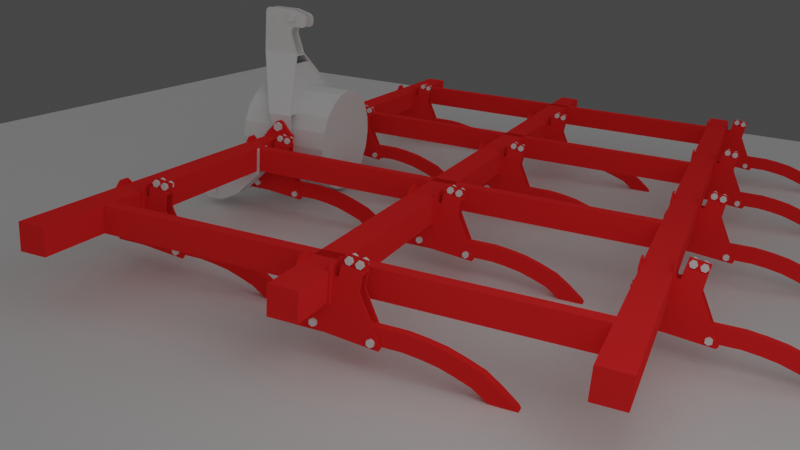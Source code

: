 # Source: harrow.blend  (saved by Blender 2.80.43; exported with 4.5.12 LTS)
import bpy
from mathutils import Matrix  # noqa: F401  (used for matrix-valued properties, if any)

bpy.ops.wm.read_factory_settings(use_empty=True)
scene = bpy.context.scene
scene.name = 'Harrow'

# ---- collections
col_render_assets = bpy.data.collections.new('Render Assets'); scene.collection.children.link(col_render_assets)
col_assets = bpy.data.collections.new('Assets'); scene.collection.children.link(col_assets)
col_harrow_arm = bpy.data.collections.new('Harrow_Arm'); col_assets.children.link(col_harrow_arm)
col_fastening = bpy.data.collections.new('Fastening'); col_harrow_arm.children.link(col_fastening)
col_fastener1 = bpy.data.collections.new('Fastener1'); col_fastening.children.link(col_fastener1)
col_fastener2 = bpy.data.collections.new('Fastener2'); col_fastening.children.link(col_fastener2)
col_fastener3 = bpy.data.collections.new('Fastener3'); col_fastening.children.link(col_fastener3)
col_fastener4 = bpy.data.collections.new('Fastener4'); col_fastening.children.link(col_fastener4)
col_fasteners = bpy.data.collections.new('Fasteners'); col_assets.children.link(col_fasteners)
col_m16_bolt = bpy.data.collections.new('M16_Bolt'); col_fasteners.children.link(col_m16_bolt)
col_m16_nut = bpy.data.collections.new('M16_Nut'); col_fasteners.children.link(col_m16_nut)
col_m24_bolt = bpy.data.collections.new('M24_Bolt'); col_fasteners.children.link(col_m24_bolt)
col_m24_nut = bpy.data.collections.new('M24_Nut'); col_fasteners.children.link(col_m24_nut)
col_harrow = bpy.data.collections.new('Harrow'); scene.collection.children.link(col_harrow)
col_frame = bpy.data.collections.new('Frame'); col_harrow.children.link(col_frame)
col_arms = bpy.data.collections.new('Arms'); col_harrow.children.link(col_arms)
col_attacher = bpy.data.collections.new('Attacher'); col_harrow.children.link(col_attacher)
col_lower_attacher = bpy.data.collections.new('Lower_Attacher'); col_attacher.children.link(col_lower_attacher)
col_right = bpy.data.collections.new('Right'); col_lower_attacher.children.link(col_right)
col_linkage_holes = bpy.data.collections.new('Linkage_Holes'); col_right.children.link(col_linkage_holes)
col_upper_attacher = bpy.data.collections.new('Upper_Attacher'); col_attacher.children.link(col_upper_attacher)
col_upper_attacher_right_coupler = bpy.data.collections.new('Upper_Attacher_Right_Coupler'); col_upper_attacher.children.link(col_upper_attacher_right_coupler)
col_upper_attacher_reference = bpy.data.collections.new('Upper_Attacher_Reference'); col_upper_attacher.children.link(col_upper_attacher_reference)
col_upper_attacher_main = bpy.data.collections.new('Upper_Attacher_Main'); col_upper_attacher.children.link(col_upper_attacher_main)
col_upper_attacher_link_cutout = bpy.data.collections.new('Upper_Attacher_Link_Cutout'); col_upper_attacher_main.children.link(col_upper_attacher_link_cutout)

# ---- materials (node trees are filled in below, after node groups)
mat_material_002 = bpy.data.materials.new('Material.002')
mat_material_002.use_transparent_shadow = False
mat_material_002.roughness = 0.25
mat_kverneland_red_metal = bpy.data.materials.new('Kverneland_red_metal')
mat_kverneland_red_metal.use_transparent_shadow = False
mat_kverneland_red_metal.roughness = 0.25

# ---- material node trees
mat_material_002.use_nodes = True; mat_material_002.node_tree.nodes.clear()
_N = mat_material_002.node_tree.nodes; _L = mat_material_002.node_tree.links
n0 = _N.new('ShaderNodeOutputMaterial'); n0.name = 'Material Output'; n0.location = (300, 300)
n1 = _N.new('ShaderNodeBsdfPrincipled'); n1.name = 'Principled BSDF'; n1.location = (10, 300)
n1.distribution = 'GGX'
n1.subsurface_method = 'BURLEY'
n1.inputs[3].default_value = 1.45
_L.new(n1.outputs[0], n0.inputs[0])
n0.is_active_output = True
mat_kverneland_red_metal.use_nodes = True; mat_kverneland_red_metal.node_tree.nodes.clear()
_N = mat_kverneland_red_metal.node_tree.nodes; _L = mat_kverneland_red_metal.node_tree.links
n0 = _N.new('ShaderNodeOutputMaterial'); n0.name = 'Material Output'; n0.location = (300, 300)
n1 = _N.new('ShaderNodeBsdfDiffuse'); n1.name = 'Diffuse BSDF'; n1.location = (10, 300)
n1.inputs[0].default_value = (0.91, 0.03063, 0.03063, 1.0)
n1.inputs[1].default_value = 0.5
_L.new(n1.outputs[0], n0.inputs[0])
n0.is_active_output = True

# ---- world
world_world = bpy.data.worlds.new('World'); scene.world = world_world
world_world.use_nodes = True; world_world.node_tree.nodes.clear()
_N = world_world.node_tree.nodes; _L = world_world.node_tree.links
n0 = _N.new('ShaderNodeOutputWorld'); n0.name = 'World Output'; n0.location = (300, 300)
n1 = _N.new('ShaderNodeBackground'); n1.name = 'Background'; n1.location = (10, 300)
n1.inputs[0].default_value = (0.05088, 0.05088, 0.05088, 1.0)
_L.new(n1.outputs[0], n0.inputs[0])
n0.is_active_output = True
world_world.color = (0.05088, 0.05088, 0.05088)
world_world.use_sun_shadow = False
world_world.sun_shadow_jitter_overblur = 0.0

# ---- cameras
cam_camera = bpy.data.cameras.new('Camera')
cam_camera.lens = 38.6
cam_camera.ortho_scale = 7.314
cam_camera.display_size = 100.0
cam_camera.lens_unit = 'FOV'
cam_camera.dof.focus_distance = 0.0
cam_camera.dof.aperture_fstop = 128.0

# ---- lights
light_point_001 = bpy.data.lights.new('Point.001', 'POINT')
light_point_001.transmission_factor = 0.0
light_point_001.energy = 1.5e+05
light_point_001.shadow_buffer_clip_start = 0.5
light_point_001.shadow_soft_size = 90.85
light_point_001.shadow_maximum_resolution = 0.006
light_point_001.use_absolute_resolution = True
light_sun = bpy.data.lights.new('Sun', 'SUN')
light_sun.transmission_factor = 0.0
light_sun.angle = 3.095
light_sun.energy = 0.55
light_sun.shadow_buffer_clip_start = 0.5
light_sun.shadow_soft_size = 42.5
light_spot = bpy.data.lights.new('Spot', 'SPOT')
light_spot.specular_factor = 5.0
light_spot.transmission_factor = 0.0
light_spot.energy = 1e+06
light_spot.shadow_buffer_clip_start = 0.5
light_spot.shadow_soft_size = 67.9
light_spot.shadow_maximum_resolution = 0.006
light_spot.use_absolute_resolution = True
light_spot.spot_blend = 0.7604
light_spot.spot_size = 0.1658
light_spot.show_cone = True

# ---- meshes
me_plane = bpy.data.meshes.new('Plane')
me_plane.from_pydata([(-1.0, -1.0, 0.0), (1.0, -1.0, 0.0), (-1.0, 1.0, 0.0), (1.0, 1.0, 0.0)], [], [(0, 1, 3, 2)])
_uv = me_plane.uv_layers.new(name='UVMap')
_uv.uv.foreach_set('vector', [0.0, 0.0, 1.0, 0.0, 1.0, 1.0, 0.0, 1.0])
me_plane.materials.append(mat_material_002)
me_plane.use_remesh_preserve_volume = False
me_plane.use_remesh_preserve_attributes = False
me_plane.use_mirror_vertex_groups = False
me_plane.update()
me_tine_arm = bpy.data.meshes.new('Tine_Arm')
me_tine_arm.from_pydata([(-1.0, -1.5, -3.0), (-1.0, -1.5, 3.0), (-1.0, 1.5, -3.0), (-1.0, 1.5, 3.0), (-7.25, -1.5, -3.0), (-7.25, -1.5, 3.0), (-7.25, 1.5, -3.0), (-7.25, 1.5, 3.0), (5.0, -1.5, -3.0), (5.0, -1.5, 3.0), (5.0, 1.5, -3.0), (5.0, 1.5, 3.0), (10.99, -1.5, -3.0), (11.01, -1.5, 3.0), (10.99, 1.5, -3.0), (11.01, 1.5, 3.0), (16.97, -1.5, -3.0), (17.03, -1.5, 3.0), (16.97, 1.5, -3.0), (17.03, 1.5, 3.0), (22.88, -1.5, -2.997), (23.12, -1.5, 2.997), (22.88, 1.5, -2.997), (23.12, 1.5, 2.997), (28.74, -1.5, -2.988), (29.26, -1.5, 2.988), (28.74, 1.5, -2.988), (29.26, 1.5, 2.988), (34.4, -1.5, -3.686), (35.41, -1.5, 2.23), (34.4, 1.5, -3.686), (35.41, 1.5, 2.23), (39.98, -1.5, -4.705), (41.54, -1.5, 1.087), (39.98, 1.5, -4.705), (41.54, 1.5, 1.087), (45.26, -1.5, -6.401), (47.5, -1.5, -0.8352), (45.26, 1.5, -6.401), (47.5, 1.5, -0.8352), (50.45, -1.5, -8.314), (53.38, -1.5, -3.077), (50.45, 1.5, -8.314), (53.38, 1.5, -3.077), (54.98, -1.5, -11.42), (58.66, -1.5, -6.675), (54.98, 1.5, -11.42), (58.66, 1.5, -6.675), (59.36, -1.5, -14.79), (63.73, -1.5, -10.68), (59.36, 1.5, -14.79), (63.73, 1.5, -10.68), (62.24, -1.5, -19.23), (67.3, -1.5, -16.01), (62.24, 1.5, -19.23), (67.3, 1.5, -16.01), (64.93, -1.5, -23.8), (70.52, -1.5, -21.62), (64.93, 1.5, -23.8), (70.52, 1.5, -21.62), (65.84, -1.5, -28.92), (71.76, -1.5, -27.97), (65.84, 1.5, -28.92), (71.76, 1.5, -27.97), (66.68, -1.5, -34.07), (72.67, -1.5, -34.41), (66.68, 1.5, -34.07), (72.67, 1.5, -34.41), (65.5, -1.5, -39.53), (71.4, -1.5, -40.61), (65.5, 1.5, -39.53), (71.4, 1.5, -40.61), (64.26, -1.5, -45.01), (69.99, -1.5, -46.78), (64.26, 1.5, -45.01), (69.99, 1.5, -46.78), (62.27, -1.5, -50.52), (67.91, -1.5, -52.56), (62.27, 1.5, -50.52), (67.91, 1.5, -52.56), (60.25, -1.5, -56.01), (65.79, -1.5, -58.32), (60.25, 1.5, -56.01), (65.79, 1.5, -58.32), (57.8, -1.5, -61.24), (63.15, -1.5, -63.95), (57.8, 1.5, -61.24), (63.15, 1.5, -63.95), (55.29, -1.5, -66.19), (60.23, -1.5, -69.61), (55.29, 1.5, -66.19), (60.23, 1.5, -69.61), (52.64, -1.5, -69.65), (55.15, -1.5, -75.11), (52.64, 1.5, -69.65), (55.15, 1.5, -75.11), (48.97, -1.5, -74.34), (50.0, -1.5, -80.0), (48.97, 1.5, -74.34), (50.0, 1.5, -80.0), (42.0, -1.5, -80.04), (42.0, 1.5, -80.04)], [], [(0, 2, 3, 1), (2, 6, 7, 3), (6, 4, 5, 7), (4, 0, 1, 5), (2, 0, 4, 6), (7, 5, 1, 3), (8, 10, 11, 9), (10, 2, 3, 11), (0, 8, 9, 1), (10, 8, 0, 2), (3, 1, 9, 11), (12, 14, 15, 13), (14, 10, 11, 15), (8, 12, 13, 9), (14, 12, 8, 10), (11, 9, 13, 15), (16, 18, 19, 17), (18, 14, 15, 19), (12, 16, 17, 13), (18, 16, 12, 14), (15, 13, 17, 19), (20, 22, 23, 21), (22, 18, 19, 23), (16, 20, 21, 17), (22, 20, 16, 18), (19, 17, 21, 23), (24, 26, 27, 25), (26, 22, 23, 27), (20, 24, 25, 21), (26, 24, 20, 22), (23, 21, 25, 27), (28, 30, 31, 29), (30, 26, 27, 31), (24, 28, 29, 25), (30, 28, 24, 26), (27, 25, 29, 31), (32, 34, 35, 33), (34, 30, 31, 35), (28, 32, 33, 29), (34, 32, 28, 30), (31, 29, 33, 35), (36, 38, 39, 37), (38, 34, 35, 39), (32, 36, 37, 33), (38, 36, 32, 34), (35, 33, 37, 39), (40, 42, 43, 41), (42, 38, 39, 43), (36, 40, 41, 37), (42, 40, 36, 38), (39, 37, 41, 43), (44, 46, 47, 45), (46, 42, 43, 47), (40, 44, 45, 41), (46, 44, 40, 42), (43, 41, 45, 47), (48, 50, 51, 49), (50, 46, 47, 51), (44, 48, 49, 45), (50, 48, 44, 46), (47, 45, 49, 51), (52, 54, 55, 53), (54, 50, 51, 55), (48, 52, 53, 49), (54, 52, 48, 50), (51, 49, 53, 55), (56, 58, 59, 57), (58, 54, 55, 59), (52, 56, 57, 53), (58, 56, 52, 54), (55, 53, 57, 59), (60, 62, 63, 61), (62, 58, 59, 63), (56, 60, 61, 57), (62, 60, 56, 58), (59, 57, 61, 63), (64, 66, 67, 65), (66, 62, 63, 67), (60, 64, 65, 61), (66, 64, 60, 62), (63, 61, 65, 67), (68, 70, 71, 69), (70, 66, 67, 71), (64, 68, 69, 65), (70, 68, 64, 66), (67, 65, 69, 71), (72, 74, 75, 73), (74, 70, 71, 75), (68, 72, 73, 69), (74, 72, 68, 70), (71, 69, 73, 75), (76, 78, 79, 77), (78, 74, 75, 79), (72, 76, 77, 73), (78, 76, 72, 74), (75, 73, 77, 79), (80, 82, 83, 81), (82, 78, 79, 83), (76, 80, 81, 77), (82, 80, 76, 78), (79, 77, 81, 83), (84, 86, 87, 85), (86, 82, 83, 87), (80, 84, 85, 81), (86, 84, 80, 82), (83, 81, 85, 87), (88, 90, 91, 89), (90, 86, 87, 91), (84, 88, 89, 85), (90, 88, 84, 86), (87, 85, 89, 91), (92, 94, 95, 93), (94, 90, 91, 95), (88, 92, 93, 89), (94, 92, 88, 90), (91, 89, 93, 95), (99, 97, 100, 101), (98, 94, 95, 99), (92, 96, 97, 93), (98, 96, 92, 94), (95, 93, 97, 99), (98, 99, 101), (97, 96, 100), (96, 98, 101, 100)])
_uv = me_tine_arm.uv_layers.new(name='UVMap')
_uv.uv.foreach_set('vector', [0.375, 0.0, 0.375, 0.25, 0.625, 0.25, 0.625, 0.0, 0.375, 0.25, 0.375, 0.5, 0.625, 0.5, 0.625, 0.25, 0.375, 0.5, 0.375, 0.75, 0.625, 0.75, 0.625, 0.5, 0.375, 0.75, 0.375, 1.0, 0.625, 1.0, 0.625, 0.75, 0.125, 0.5, 0.125, 0.75, 0.375, 0.75, 0.375, 0.5, 0.625, 0.5, 0.625, 0.75, 0.875, 0.75, 0.875, 0.5, 0.375, 0.0, 0.375, 0.25, 0.625, 0.25, 0.625, 0.0, 0.375, 0.25, 0.375, 0.5, 0.625, 0.5, 0.625, 0.25, 0.375, 0.75, 0.375, 1.0, 0.625, 1.0, 0.625, 0.75, 0.125, 0.5, 0.125, 0.75, 0.375, 0.75, 0.375, 0.5, 0.625, 0.5, 0.625, 0.75, 0.875, 0.75, 0.875, 0.5, 0.375, 0.0, 0.375, 0.25, 0.625, 0.25, 0.625, 0.0, 0.375, 0.25, 0.375, 0.5, 0.625, 0.5, 0.625, 0.25, 0.375, 0.75, 0.375, 1.0, 0.625, 1.0, 0.625, 0.75, 0.125, 0.5, 0.125, 0.75, 0.375, 0.75, 0.375, 0.5, 0.625, 0.5, 0.625, 0.75, 0.875, 0.75, 0.875, 0.5, 0.375, 0.0, 0.375, 0.25, 0.625, 0.25, 0.625, 0.0, 0.375, 0.25, 0.375, 0.5, 0.625, 0.5, 0.625, 0.25, 0.375, 0.75, 0.375, 1.0, 0.625, 1.0, 0.625, 0.75, 0.125, 0.5, 0.125, 0.75, 0.375, 0.75, 0.375, 0.5, 0.625, 0.5, 0.625, 0.75, 0.875, 0.75, 0.875, 0.5, 0.375, 0.0, 0.375, 0.25, 0.625, 0.25, 0.625, 0.0, 0.375, 0.25, 0.375, 0.5, 0.625, 0.5, 0.625, 0.25, 0.375, 0.75, 0.375, 1.0, 0.625, 1.0, 0.625, 0.75, 0.125, 0.5, 0.125, 0.75, 0.375, 0.75, 0.375, 0.5, 0.625, 0.5, 0.625, 0.75, 0.875, 0.75, 0.875, 0.5, 0.375, 0.0, 0.375, 0.25, 0.625, 0.25, 0.625, 0.0, 0.375, 0.25, 0.375, 0.5, 0.625, 0.5, 0.625, 0.25, 0.375, 0.75, 0.375, 1.0, 0.625, 1.0, 0.625, 0.75, 0.125, 0.5, 0.125, 0.75, 0.375, 0.75, 0.375, 0.5, 0.625, 0.5, 0.625, 0.75, 0.875, 0.75, 0.875, 0.5, 0.375, 0.0, 0.375, 0.25, 0.625, 0.25, 0.625, 0.0, 0.375, 0.25, 0.375, 0.5, 0.625, 0.5, 0.625, 0.25, 0.375, 0.75, 0.375, 1.0, 0.625, 1.0, 0.625, 0.75, 0.125, 0.5, 0.125, 0.75, 0.375, 0.75, 0.375, 0.5, 0.625, 0.5, 0.625, 0.75, 0.875, 0.75, 0.875, 0.5, 0.375, 0.0, 0.375, 0.25, 0.625, 0.25, 0.625, 0.0, 0.375, 0.25, 0.375, 0.5, 0.625, 0.5, 0.625, 0.25, 0.375, 0.75, 0.375, 1.0, 0.625, 1.0, 0.625, 0.75, 0.125, 0.5, 0.125, 0.75, 0.375, 0.75, 0.375, 0.5, 0.625, 0.5, 0.625, 0.75, 0.875, 0.75, 0.875, 0.5, 0.375, 0.0, 0.375, 0.25, 0.625, 0.25, 0.625, 0.0, 0.375, 0.25, 0.375, 0.5, 0.625, 0.5, 0.625, 0.25, 0.375, 0.75, 0.375, 1.0, 0.625, 1.0, 0.625, 0.75, 0.125, 0.5, 0.125, 0.75, 0.375, 0.75, 0.375, 0.5, 0.625, 0.5, 0.625, 0.75, 0.875, 0.75, 0.875, 0.5, 0.375, 0.0, 0.375, 0.25, 0.625, 0.25, 0.625, 0.0, 0.375, 0.25, 0.375, 0.5, 0.625, 0.5, 0.625, 0.25, 0.375, 0.75, 0.375, 1.0, 0.625, 1.0, 0.625, 0.75, 0.125, 0.5, 0.125, 0.75, 0.375, 0.75, 0.375, 0.5, 0.625, 0.5, 0.625, 0.75, 0.875, 0.75, 0.875, 0.5, 0.375, 0.0, 0.375, 0.25, 0.625, 0.25, 0.625, 0.0, 0.375, 0.25, 0.375, 0.5, 0.625, 0.5, 0.625, 0.25, 0.375, 0.75, 0.375, 1.0, 0.625, 1.0, 0.625, 0.75, 0.125, 0.5, 0.125, 0.75, 0.375, 0.75, 0.375, 0.5, 0.625, 0.5, 0.625, 0.75, 0.875, 0.75, 0.875, 0.5, 0.375, 0.0, 0.375, 0.25, 0.625, 0.25, 0.625, 0.0, 0.375, 0.25, 0.375, 0.5, 0.625, 0.5, 0.625, 0.25, 0.375, 0.75, 0.375, 1.0, 0.625, 1.0, 0.625, 0.75, 0.125, 0.5, 0.125, 0.75, 0.375, 0.75, 0.375, 0.5, 0.625, 0.5, 0.625, 0.75, 0.875, 0.75, 0.875, 0.5, 0.375, 0.0, 0.375, 0.25, 0.625, 0.25, 0.625, 0.0, 0.375, 0.25, 0.375, 0.5, 0.625, 0.5, 0.625, 0.25, 0.375, 0.75, 0.375, 1.0, 0.625, 1.0, 0.625, 0.75, 0.125, 0.5, 0.125, 0.75, 0.375, 0.75, 0.375, 0.5, 0.625, 0.5, 0.625, 0.75, 0.875, 0.75, 0.875, 0.5, 0.375, 0.0, 0.375, 0.25, 0.625, 0.25, 0.625, 0.0, 0.375, 0.25, 0.375, 0.5, 0.625, 0.5, 0.625, 0.25, 0.375, 0.75, 0.375, 1.0, 0.625, 1.0, 0.625, 0.75, 0.125, 0.5, 0.125, 0.75, 0.375, 0.75, 0.375, 0.5, 0.625, 0.5, 0.625, 0.75, 0.875, 0.75, 0.875, 0.5, 0.375, 0.0, 0.375, 0.25, 0.625, 0.25, 0.625, 0.0, 0.375, 0.25, 0.375, 0.5, 0.625, 0.5, 0.625, 0.25, 0.375, 0.75, 0.375, 1.0, 0.625, 1.0, 0.625, 0.75, 0.125, 0.5, 0.125, 0.75, 0.375, 0.75, 0.375, 0.5, 0.625, 0.5, 0.625, 0.75, 0.875, 0.75, 0.875, 0.5, 0.375, 0.0, 0.375, 0.25, 0.625, 0.25, 0.625, 0.0, 0.375, 0.25, 0.375, 0.5, 0.625, 0.5, 0.625, 0.25, 0.375, 0.75, 0.375, 1.0, 0.625, 1.0, 0.625, 0.75, 0.125, 0.5, 0.125, 0.75, 0.375, 0.75, 0.375, 0.5, 0.625, 0.5, 0.625, 0.75, 0.875, 0.75, 0.875, 0.5, 0.375, 0.0, 0.375, 0.25, 0.625, 0.25, 0.625, 0.0, 0.375, 0.25, 0.375, 0.5, 0.625, 0.5, 0.625, 0.25, 0.375, 0.75, 0.375, 1.0, 0.625, 1.0, 0.625, 0.75, 0.125, 0.5, 0.125, 0.75, 0.375, 0.75, 0.375, 0.5, 0.625, 0.5, 0.625, 0.75, 0.875, 0.75, 0.875, 0.5, 0.375, 0.0, 0.375, 0.25, 0.625, 0.25, 0.625, 0.0, 0.375, 0.25, 0.375, 0.5, 0.625, 0.5, 0.625, 0.25, 0.375, 0.75, 0.375, 1.0, 0.625, 1.0, 0.625, 0.75, 0.125, 0.5, 0.125, 0.75, 0.375, 0.75, 0.375, 0.5, 0.625, 0.5, 0.625, 0.75, 0.875, 0.75, 0.875, 0.5, 0.375, 0.0, 0.375, 0.25, 0.625, 0.25, 0.625, 0.0, 0.375, 0.25, 0.375, 0.5, 0.625, 0.5, 0.625, 0.25, 0.375, 0.75, 0.375, 1.0, 0.625, 1.0, 0.625, 0.75, 0.125, 0.5, 0.125, 0.75, 0.375, 0.75, 0.375, 0.5, 0.625, 0.5, 0.625, 0.75, 0.875, 0.75, 0.875, 0.5, 0.375, 0.0, 0.375, 0.25, 0.625, 0.25, 0.625, 0.0, 0.375, 0.25, 0.375, 0.5, 0.625, 0.5, 0.625, 0.25, 0.375, 0.75, 0.375, 1.0, 0.625, 1.0, 0.625, 0.75, 0.125, 0.5, 0.125, 0.75, 0.375, 0.75, 0.375, 0.5, 0.625, 0.5, 0.625, 0.75, 0.875, 0.75, 0.875, 0.5, 0.375, 0.0, 0.375, 0.25, 0.625, 0.25, 0.625, 0.0, 0.375, 0.25, 0.375, 0.5, 0.625, 0.5, 0.625, 0.25, 0.375, 0.75, 0.375, 1.0, 0.625, 1.0, 0.625, 0.75, 0.125, 0.5, 0.125, 0.75, 0.375, 0.75, 0.375, 0.5, 0.625, 0.5, 0.625, 0.75, 0.875, 0.75, 0.875, 0.5, 0.375, 0.0, 0.375, 0.25, 0.625, 0.25, 0.625, 0.0, 0.375, 0.25, 0.375, 0.5, 0.625, 0.5, 0.625, 0.25, 0.375, 0.75, 0.375, 1.0, 0.625, 1.0, 0.625, 0.75, 0.125, 0.5, 0.125, 0.75, 0.375, 0.75, 0.375, 0.5, 0.625, 0.5, 0.625, 0.75, 0.875, 0.75, 0.875, 0.5, 0.375, 0.0, 0.375, 0.25, 0.625, 0.25, 0.625, 0.0, 0.375, 0.25, 0.375, 0.5, 0.625, 0.5, 0.625, 0.25, 0.375, 0.75, 0.375, 1.0, 0.625, 1.0, 0.625, 0.75, 0.125, 0.5, 0.125, 0.75, 0.375, 0.75, 0.375, 0.5, 0.625, 0.5, 0.625, 0.75, 0.875, 0.75, 0.875, 0.5, 0.875, 0.5, 0.875, 0.75, 0.875, 0.75, 0.875, 0.5, 0.375, 0.25, 0.375, 0.5, 0.625, 0.5, 0.625, 0.25, 0.375, 0.75, 0.375, 1.0, 0.625, 1.0, 0.625, 0.75, 0.125, 0.5, 0.125, 0.75, 0.375, 0.75, 0.375, 0.5, 0.625, 0.5, 0.625, 0.75, 0.875, 0.75, 0.875, 0.5, 0.375, 0.25, 0.625, 0.25, 0.625, 0.25, 0.625, 1.0, 0.375, 1.0, 0.625, 1.0, 0.125, 0.75, 0.125, 0.5, 0.625, 0.25, 0.625, 0.0])
me_tine_arm.materials.append(mat_kverneland_red_metal)
me_tine_arm.use_remesh_preserve_volume = False
me_tine_arm.use_remesh_preserve_attributes = False
me_tine_arm.use_mirror_vertex_groups = False
me_tine_arm.update()
me_tine_arm_holder = bpy.data.meshes.new('Tine_Arm_Holder')
me_tine_arm_holder.from_pydata([(-5.6, -4.0, -5.6), (-5.6, -4.0, 5.0), (-5.6, -2.384e-07, -5.6), (5.6, -4.0, -5.6), (5.6, -2.384e-07, -5.6), (-5.6, -2.384e-07, 5.0), (5.6, -2.384e-07, 5.0), (5.6, -4.0, 5.0), (5.0, -2.384e-07, -5.6), (5.0, -4.0, -5.6), (5.0, -2.384e-07, 5.0), (5.0, -4.0, 5.0), (-5.0, -2.384e-07, -5.6), (-5.0, -4.0, 5.0), (-5.0, -4.0, -5.6), (-5.0, -2.384e-07, 5.0), (-5.0, -2.384e-07, -5.0), (5.0, -2.384e-07, -5.0), (5.0, -4.0, -5.0), (-5.0, -4.0, -5.0), (5.6, -2.384e-07, 7.0), (5.6, -4.0, 7.0), (5.0, -2.384e-07, 7.0), (5.0, -4.0, 7.0), (-5.0, -2.0, 7.0), (-5.6, -2.0, 7.0), (-5.6, -2.384e-07, 7.0), (-5.0, -2.384e-07, 7.0), (-5.6, -2.384e-07, -2.0), (-5.6, -4.0, -2.0), (-5.6, -1.7, -2.0), (-5.6, -1.7, -5.6), (-5.6, -2.3, -2.0), (-5.6, -2.3, -5.6), (-7.1, -1.7, -2.0), (-7.1, -1.7, -5.6), (-7.1, -2.3, -2.0), (-7.1, -2.3, -5.6), (5.6, -2.309, -5.6), (-3.908, -2.3, -12.74), (-3.908, -1.7, -12.74), (5.6, -1.7, -5.6), (5.6, -1.706, 5.0), (5.6, -2.309, 5.0), (5.6, -2.309, -15.73), (5.6, -1.7, -15.73), (14.32, -1.7, -0.3271), (15.04, -1.706, 5.861), (15.04, -2.309, 5.861), (14.32, -2.309, -0.3271), (-0.7808, 0.7632, -11.47), (-1.021, -1.7, -15.07), (-1.021, -2.304, -15.07), (5.805, -2.309, 5.0), (5.805, -1.706, 5.0), (8.127, -1.706, 6.949), (8.127, -2.309, 6.949), (22.26, -1.7, -16.17), (21.54, -1.7, -17.31), (21.54, -2.309, -17.31), (22.26, -2.309, -16.17), (7.465, -2.309, 3.195), (7.22, -2.309, 3.0), (6.379, -2.309, 3.0), (6.142, -2.309, 3.197), (7.22, -1.706, 3.0), (7.465, -1.706, 3.195), (6.142, -1.706, 3.197), (6.379, -1.706, 3.0), (7.966, -1.706, 6.038), (14.94, -1.706, 4.949), (15.04, -0.3, 5.861), (8.127, -0.3, 6.949), (14.94, -0.3, 4.949), (7.966, -0.3, 6.038), (8.127, -0.9, 6.949), (15.04, -0.9, 5.861), (15.57, -0.3, 8.814), (8.654, -0.3, 9.902), (15.57, -0.9, 8.814), (8.654, -0.9, 9.902)], [], [(2, 28, 5, 15, 12), (0, 29, 32, 33), (3, 7, 11, 9), (40, 51, 52, 39), (5, 1, 25, 26), (10, 11, 23, 22), (2, 12, 8, 4, 41, 31), (4, 6, 42, 41), (14, 13, 1, 29, 0), (45, 41, 46, 57, 58), (11, 10, 17, 18), (8, 12, 16, 17), (8, 10, 6, 4), (17, 16, 19, 18), (15, 13, 19, 16), (20, 22, 23, 21), (6, 10, 22, 20), (11, 7, 21, 23), (7, 43, 42, 6, 20, 21), (13, 15, 27, 24), (15, 5, 26, 27), (1, 13, 24, 25), (26, 25, 24, 27), (28, 30, 32, 29, 1, 5), (31, 30, 28, 2), (33, 32, 36, 37), (37, 36, 34, 35), (32, 30, 34, 36), (35, 31, 41, 45, 51, 40), (30, 31, 35, 34), (38, 44, 59, 60, 49), (33, 38, 3, 9, 14, 0), (38, 43, 7, 3), (37, 35, 40, 39), (49, 60, 57, 46), (42, 43, 53, 54), (38, 33, 37, 39, 52, 44), (52, 51, 45, 44), (56, 55, 69, 66, 61), (54, 53, 64, 67), (68, 63, 62, 65), (59, 58, 57, 60), (44, 45, 58, 59), (67, 64, 63, 68), (65, 62, 61, 66), (56, 61, 62, 63, 64, 53, 43, 38, 49, 48), (66, 69, 70, 46, 41, 42, 54, 67, 68, 65), (73, 74, 72, 71), (70, 69, 74, 73), (69, 55, 75, 72, 74), (47, 70, 73, 71, 76), (47, 76, 75, 55, 56, 48), (75, 76, 79, 80), (80, 79, 77, 78), (72, 75, 80, 78), (76, 71, 77, 79), (71, 72, 78, 77), (46, 70, 47, 48, 49), (14, 9, 18, 19)])
_uv = me_tine_arm_holder.uv_layers.new(name='UVMap')
_uv.uv.foreach_set('vector', [0.375, 0.25, 0.4179, 0.25, 0.625, 0.25, 0.625, 0.3125, 0.375, 0.3125, 0.375, 0.0, 0.4179, 0.0, 0.4179, 0.09024, 0.375, 0.09024, 0.375, 0.75, 0.625, 0.75, 0.625, 0.875, 0.375, 0.875, 0.125, 0.5811, 0.2322, 0.5919, 0.2322, 0.6531, 0.125, 0.6598, 0.625, 0.25, 0.625, 0.0, 0.625, 0.0, 0.625, 0.25, 0.75, 0.5, 0.75, 0.75, 0.75, 0.75, 0.75, 0.5, 0.125, 0.5, 0.1875, 0.5, 0.25, 0.5, 0.375, 0.5, 0.375, 0.6062, 0.125, 0.5811, 0.375, 0.5, 0.625, 0.5, 0.625, 0.6066, 0.375, 0.6062, 0.375, 0.9375, 0.625, 0.9375, 0.625, 1.0, 0.4179, 1.0, 0.375, 1.0, 0.375, 0.6062, 0.375, 0.6062, 0.375, 0.6062, 0.375, 0.6062, 0.375, 0.6062, 0.75, 0.75, 0.75, 0.5, 0.75, 0.5, 0.75, 0.75, 0.25, 0.5, 0.1875, 0.5, 0.8125, 0.5, 0.75, 0.5, 0.375, 0.375, 0.625, 0.375, 0.625, 0.5, 0.375, 0.5, 0.75, 0.5, 0.8125, 0.5, 0.8125, 0.75, 0.75, 0.75, 0.8125, 0.5, 0.8125, 0.75, 0.8125, 0.75, 0.8125, 0.5, 0.625, 0.5, 0.75, 0.5, 0.75, 0.75, 0.625, 0.75, 0.625, 0.5, 0.625, 0.375, 0.625, 0.375, 0.625, 0.5, 0.625, 0.875, 0.625, 0.75, 0.625, 0.75, 0.625, 0.875, 0.625, 0.75, 0.625, 0.6443, 0.625, 0.6066, 0.625, 0.5, 0.625, 0.5, 0.625, 0.75, 0.8125, 0.75, 0.8125, 0.5, 0.8125, 0.5, 0.8125, 0.75, 0.625, 0.3125, 0.625, 0.25, 0.625, 0.25, 0.625, 0.3125, 0.625, 1.0, 0.625, 0.9375, 0.625, 0.9375, 0.625, 1.0, 0.875, 0.5, 0.875, 0.75, 0.8125, 0.75, 0.8125, 0.5, 0.4179, 0.25, 0.4179, 0.1689, 0.4179, 0.09024, 0.4179, 0.0, 0.625, 0.0, 0.625, 0.25, 0.375, 0.1689, 0.4179, 0.1689, 0.4179, 0.25, 0.375, 0.25, 0.375, 0.09024, 0.4179, 0.09024, 0.4179, 0.09024, 0.375, 0.09024, 0.375, 0.09024, 0.4179, 0.09024, 0.4179, 0.1689, 0.375, 0.1689, 0.4179, 0.09024, 0.4179, 0.1689, 0.4179, 0.1689, 0.4179, 0.09024, 0.375, 0.1689, 0.125, 0.5811, 0.375, 0.6062, 0.375, 0.6062, 0.375, 0.3564, 0.375, 0.1689, 0.4179, 0.1689, 0.375, 0.1689, 0.375, 0.1689, 0.4179, 0.1689, 0.375, 0.6443, 0.375, 0.6443, 0.375, 0.6443, 0.375, 0.6443, 0.375, 0.6443, 0.125, 0.6598, 0.375, 0.6443, 0.375, 0.75, 0.25, 0.75, 0.1875, 0.75, 0.125, 0.75, 0.375, 0.6443, 0.625, 0.6443, 0.625, 0.75, 0.375, 0.75, 0.375, 0.09024, 0.375, 0.1689, 0.375, 0.1689, 0.375, 0.09024, 0.375, 0.6443, 0.375, 0.6443, 0.375, 0.6062, 0.375, 0.6062, 0.625, 0.6066, 0.625, 0.6443, 0.625, 0.6443, 0.625, 0.6066, 0.375, 0.6443, 0.375, 0.09024, 0.375, 0.09024, 0.375, 0.09024, 0.375, 0.3278, 0.375, 0.6443, 0.2322, 0.6531, 0.2322, 0.5919, 0.375, 0.6062, 0.375, 0.6443, 0.625, 0.6443, 0.625, 0.6066, 0.625, 0.6066, 0.625, 0.6066, 0.625, 0.6443, 0.625, 0.6066, 0.625, 0.6443, 0.625, 0.6443, 0.625, 0.6066, 0.625, 0.6066, 0.625, 0.6443, 0.625, 0.6443, 0.625, 0.6066, 0.375, 0.6443, 0.375, 0.6062, 0.375, 0.6062, 0.375, 0.6443, 0.375, 0.6443, 0.375, 0.6062, 0.375, 0.6062, 0.375, 0.6443, 0.625, 0.6066, 0.625, 0.6443, 0.625, 0.6443, 0.625, 0.6066, 0.625, 0.6066, 0.625, 0.6443, 0.625, 0.6443, 0.625, 0.6066, 0.625, 0.6443, 0.625, 0.6443, 0.625, 0.6443, 0.625, 0.6443, 0.625, 0.6443, 0.625, 0.6443, 0.625, 0.6443, 0.375, 0.6443, 0.375, 0.6443, 0.625, 0.6443, 0.625, 0.6066, 0.625, 0.6066, 0.6093, 0.6066, 0.375, 0.6062, 0.375, 0.6062, 0.625, 0.6066, 0.625, 0.6066, 0.625, 0.6066, 0.625, 0.6066, 0.625, 0.6066, 0.6093, 0.6066, 0.625, 0.6066, 0.625, 0.6066, 0.625, 0.6066, 0.6093, 0.6066, 0.625, 0.6066, 0.625, 0.6066, 0.6093, 0.6066, 0.625, 0.6066, 0.625, 0.6066, 0.625, 0.6066, 0.625, 0.6066, 0.625, 0.6066, 0.625, 0.6066, 0.6093, 0.6066, 0.6093, 0.6066, 0.625, 0.6066, 0.625, 0.6066, 0.625, 0.6066, 0.625, 0.6066, 0.625, 0.6066, 0.625, 0.6066, 0.625, 0.6443, 0.625, 0.6443, 0.625, 0.6066, 0.625, 0.6066, 0.625, 0.6066, 0.625, 0.6066, 0.625, 0.6066, 0.625, 0.6066, 0.625, 0.6066, 0.625, 0.6066, 0.625, 0.6066, 0.625, 0.6066, 0.625, 0.6066, 0.625, 0.6066, 0.625, 0.6066, 0.625, 0.6066, 0.625, 0.6066, 0.625, 0.6066, 0.625, 0.6066, 0.625, 0.6066, 0.625, 0.6066, 0.625, 0.6066, 0.375, 0.6062, 0.6093, 0.6066, 0.625, 0.6066, 0.625, 0.6443, 0.375, 0.6443, 0.1875, 0.75, 0.25, 0.75, 0.75, 0.75, 0.8125, 0.75])
me_tine_arm_holder.materials.append(mat_kverneland_red_metal)
me_tine_arm_holder.use_remesh_preserve_volume = False
me_tine_arm_holder.use_remesh_preserve_attributes = False
me_tine_arm_holder.use_mirror_vertex_groups = False
me_tine_arm_holder.update()
me_cylinder = bpy.data.meshes.new('Cylinder')
me_cylinder.from_pydata([(0.0, 2.186e-08, 0.0), (0.0, 2.186e-08, 1.0), (0.0, 1.35, 0.0), (0.0, 1.35, 1.0), (1.169, 0.675, 0.0), (1.169, 0.675, 1.0), (1.169, -0.675, 0.0), (1.169, -0.675, 1.0), (-1.18e-07, -1.35, 0.0), (-1.18e-07, -1.35, 1.0), (-1.169, -0.675, 0.0), (-1.169, -0.675, 1.0), (-1.169, 0.675, 0.0), (-1.169, 0.675, 1.0)], [], [(0, 2, 4), (1, 5, 3), (2, 3, 5, 4), (0, 4, 6), (1, 7, 5), (4, 5, 7, 6), (0, 6, 8), (1, 9, 7), (6, 7, 9, 8), (0, 8, 10), (1, 11, 9), (8, 9, 11, 10), (0, 10, 12), (1, 13, 11), (10, 11, 13, 12), (0, 12, 2), (1, 3, 13), (12, 13, 3, 2)])
_uv = me_cylinder.uv_layers.new(name='UVMap')
_uv.uv.foreach_set('vector', [0.75, 0.25, 0.75, 0.49, 0.9578, 0.37, 0.25, 0.25, 0.4578, 0.37, 0.25, 0.49, 1.0, 0.5, 1.0, 1.0, 0.8333, 1.0, 0.8333, 0.5, 0.75, 0.25, 0.9578, 0.37, 0.9578, 0.13, 0.25, 0.25, 0.4578, 0.13, 0.4578, 0.37, 0.8333, 0.5, 0.8333, 1.0, 0.6667, 1.0, 0.6667, 0.5, 0.75, 0.25, 0.9578, 0.13, 0.75, 0.01, 0.25, 0.25, 0.25, 0.01, 0.4578, 0.13, 0.6667, 0.5, 0.6667, 1.0, 0.5, 1.0, 0.5, 0.5, 0.75, 0.25, 0.75, 0.01, 0.5422, 0.13, 0.25, 0.25, 0.04215, 0.13, 0.25, 0.01, 0.5, 0.5, 0.5, 1.0, 0.3333, 1.0, 0.3333, 0.5, 0.75, 0.25, 0.5422, 0.13, 0.5422, 0.37, 0.25, 0.25, 0.04215, 0.37, 0.04215, 0.13, 0.3333, 0.5, 0.3333, 1.0, 0.1667, 1.0, 0.1667, 0.5, 0.75, 0.25, 0.5422, 0.37, 0.75, 0.49, 0.25, 0.25, 0.25, 0.49, 0.04215, 0.37, 0.1667, 0.5, 0.1667, 1.0, -8.941e-08, 1.0, -8.941e-08, 0.5])
me_cylinder.use_remesh_preserve_volume = False
me_cylinder.use_remesh_preserve_attributes = False
me_cylinder.use_mirror_vertex_groups = False
me_cylinder.update()
me_cylinder_001 = bpy.data.meshes.new('Cylinder.001')
me_cylinder_001.from_pydata([(0.0, 0.0, -3.06e-08), (1.245e-08, 1.4, 0.8), (0.0, -5.96e-08, 1.35), (0.6928, 1.4, 0.4), (1.169, 0.0, 0.675), (0.6928, 1.4, -0.4), (1.169, 0.0, -0.675), (-1.317e-07, 1.4, -0.8), (-1.18e-07, 5.96e-08, -1.35), (-0.6928, 1.4, -0.4), (-1.169, 0.0, -0.675), (-0.6928, 1.4, 0.4), (-1.169, 0.0, 0.675), (0.0, 1.4, 1.35), (1.169, 1.4, 0.675), (1.169, 1.4, -0.675), (-1.18e-07, 1.4, -1.35), (-1.169, 1.4, -0.675), (-1.169, 1.4, 0.675), (0.4, 1.4, 0.6928), (0.8, 1.4, -3.729e-08), (0.4, 1.4, -0.6928), (-0.4, 1.4, -0.6928), (-0.8, 1.4, 1.068e-07), (-0.4, 1.4, 0.6928), (0.4, 1.9, 0.6928), (0.6928, 1.9, 0.4), (0.8, 1.9, -3.729e-08), (0.6928, 1.9, -0.4), (0.4, 1.9, -0.6928), (-1.317e-07, 1.9, -0.8), (-0.4, 1.9, -0.6928), (-0.6928, 1.9, -0.4), (-0.8, 1.9, 1.068e-07), (-0.6928, 1.9, 0.4), (-0.4, 1.9, 0.6928), (1.245e-08, 1.9, 0.8)], [], [(0, 4, 2), (13, 2, 4, 14), (0, 6, 4), (14, 4, 6, 15), (0, 8, 6), (15, 6, 8, 16), (0, 10, 8), (16, 8, 10, 17), (0, 12, 10), (17, 10, 12, 18), (0, 2, 12), (18, 12, 2, 13), (20, 5, 28, 27), (3, 19, 1, 13, 14), (5, 20, 3, 14, 15), (7, 21, 5, 15, 16), (9, 22, 7, 16, 17), (11, 23, 9, 17, 18), (1, 24, 11, 18, 13), (23, 11, 34, 33), (7, 22, 31, 30), (19, 3, 26, 25), (5, 21, 29, 28), (22, 9, 32, 31), (1, 19, 25, 36), (9, 23, 33, 32), (24, 1, 36, 35), (21, 7, 30, 29), (3, 20, 27, 26), (11, 24, 35, 34), (34, 35, 36, 25, 26, 27, 28, 29, 30, 31, 32, 33)])
_uv = me_cylinder_001.uv_layers.new(name='UVMap')
_uv.uv.foreach_set('vector', [0.25, 0.25, 0.4578, 0.37, 0.25, 0.49, 1.0, 0.5, 1.0, 1.0, 0.8333, 1.0, 0.8333, 0.5, 0.25, 0.25, 0.4578, 0.13, 0.4578, 0.37, 0.8333, 0.5, 0.8333, 1.0, 0.6667, 1.0, 0.6667, 0.5, 0.25, 0.25, 0.25, 0.01, 0.4578, 0.13, 0.6667, 0.5, 0.6667, 1.0, 0.5, 1.0, 0.5, 0.5, 0.25, 0.25, 0.04215, 0.13, 0.25, 0.01, 0.5, 0.5, 0.5, 1.0, 0.3333, 1.0, 0.3333, 0.5, 0.25, 0.25, 0.04215, 0.37, 0.04215, 0.13, 0.3333, 0.5, 0.3333, 1.0, 0.1667, 1.0, 0.1667, 0.5, 0.25, 0.25, 0.25, 0.49, 0.04215, 0.37, 0.1667, 0.5, 0.1667, 1.0, -8.941e-08, 1.0, -8.941e-08, 0.5, 0.8733, 0.25, 0.8733, 0.1788, 0.8733, 0.1788, 0.8733, 0.25, 0.8733, 0.3212, 0.8117, 0.3568, 0.75, 0.3924, 0.75, 0.49, 0.9578, 0.37, 0.8733, 0.1788, 0.8733, 0.25, 0.8733, 0.3212, 0.9578, 0.37, 0.9578, 0.13, 0.75, 0.1076, 0.8117, 0.1432, 0.8733, 0.1788, 0.9578, 0.13, 0.75, 0.01, 0.6267, 0.1788, 0.6883, 0.1432, 0.75, 0.1076, 0.75, 0.01, 0.5422, 0.13, 0.6267, 0.3212, 0.6267, 0.25, 0.6267, 0.1788, 0.5422, 0.13, 0.5422, 0.37, 0.75, 0.3924, 0.6883, 0.3568, 0.6267, 0.3212, 0.5422, 0.37, 0.75, 0.49, 0.6267, 0.25, 0.6267, 0.3212, 0.6267, 0.3212, 0.6267, 0.25, 0.75, 0.1076, 0.6883, 0.1432, 0.6883, 0.1432, 0.75, 0.1076, 0.8117, 0.3568, 0.8733, 0.3212, 0.8733, 0.3212, 0.8117, 0.3568, 0.8733, 0.1788, 0.8117, 0.1432, 0.8117, 0.1432, 0.8733, 0.1788, 0.6883, 0.1432, 0.6267, 0.1788, 0.6267, 0.1788, 0.6883, 0.1432, 0.75, 0.3924, 0.8117, 0.3568, 0.8117, 0.3568, 0.75, 0.3924, 0.6267, 0.1788, 0.6267, 0.25, 0.6267, 0.25, 0.6267, 0.1788, 0.6883, 0.3568, 0.75, 0.3924, 0.75, 0.3924, 0.6883, 0.3568, 0.8117, 0.1432, 0.75, 0.1076, 0.75, 0.1076, 0.8117, 0.1432, 0.8733, 0.3212, 0.8733, 0.25, 0.8733, 0.25, 0.8733, 0.3212, 0.6267, 0.3212, 0.6883, 0.3568, 0.6883, 0.3568, 0.6267, 0.3212, 0.6267, 0.3212, 0.6883, 0.3568, 0.75, 0.3924, 0.8117, 0.3568, 0.8733, 0.3212, 0.8733, 0.25, 0.8733, 0.1788, 0.8117, 0.1432, 0.75, 0.1076, 0.6883, 0.1432, 0.6267, 0.1788, 0.6267, 0.25])
me_cylinder_001.use_remesh_preserve_volume = False
me_cylinder_001.use_remesh_preserve_attributes = False
me_cylinder_001.use_mirror_vertex_groups = False
me_cylinder_001.update()
me_cylinder_005 = bpy.data.meshes.new('Cylinder.005')
me_cylinder_005.from_pydata([(0.0, 3.169e-08, 0.0), (0.0, 3.169e-08, 1.45), (0.0, 2.075, 0.0), (0.0, 2.075, 1.45), (1.797, 1.037, 0.0), (1.797, 1.037, 1.45), (1.797, -1.038, 0.0), (1.797, -1.038, 1.45), (-1.814e-07, -2.075, 0.0), (-1.814e-07, -2.075, 1.45), (-1.797, -1.037, 0.0), (-1.797, -1.037, 1.45), (-1.797, 1.037, 0.0), (-1.797, 1.037, 1.45)], [], [(0, 2, 4), (1, 5, 3), (2, 3, 5, 4), (0, 4, 6), (1, 7, 5), (4, 5, 7, 6), (0, 6, 8), (1, 9, 7), (6, 7, 9, 8), (0, 8, 10), (1, 11, 9), (8, 9, 11, 10), (0, 10, 12), (1, 13, 11), (10, 11, 13, 12), (0, 12, 2), (1, 3, 13), (12, 13, 3, 2)])
_uv = me_cylinder_005.uv_layers.new(name='UVMap')
_uv.uv.foreach_set('vector', [0.75, 0.25, 0.75, 0.49, 0.9578, 0.37, 0.25, 0.25, 0.4578, 0.37, 0.25, 0.49, 1.0, 0.5, 1.0, 1.0, 0.8333, 1.0, 0.8333, 0.5, 0.75, 0.25, 0.9578, 0.37, 0.9578, 0.13, 0.25, 0.25, 0.4578, 0.13, 0.4578, 0.37, 0.8333, 0.5, 0.8333, 1.0, 0.6667, 1.0, 0.6667, 0.5, 0.75, 0.25, 0.9578, 0.13, 0.75, 0.01, 0.25, 0.25, 0.25, 0.01, 0.4578, 0.13, 0.6667, 0.5, 0.6667, 1.0, 0.5, 1.0, 0.5, 0.5, 0.75, 0.25, 0.75, 0.01, 0.5422, 0.13, 0.25, 0.25, 0.04215, 0.13, 0.25, 0.01, 0.5, 0.5, 0.5, 1.0, 0.3333, 1.0, 0.3333, 0.5, 0.75, 0.25, 0.5422, 0.13, 0.5422, 0.37, 0.25, 0.25, 0.04215, 0.37, 0.04215, 0.13, 0.3333, 0.5, 0.3333, 1.0, 0.1667, 1.0, 0.1667, 0.5, 0.75, 0.25, 0.5422, 0.37, 0.75, 0.49, 0.25, 0.25, 0.25, 0.49, 0.04215, 0.37, 0.1667, 0.5, 0.1667, 1.0, -8.941e-08, 1.0, -8.941e-08, 0.5])
me_cylinder_005.use_remesh_preserve_volume = False
me_cylinder_005.use_remesh_preserve_attributes = False
me_cylinder_005.use_mirror_vertex_groups = False
me_cylinder_005.update()
me_cylinder_006 = bpy.data.meshes.new('Cylinder.006')
me_cylinder_006.from_pydata([(0.0, -4.699e-08, -2.15), (0.0, -4.699e-08, 0.0), (0.0, 2.0, -2.15), (0.0, 2.0, 0.0), (1.732, 1.0, -2.15), (1.732, 1.0, 0.0), (1.732, -1.0, -2.15), (1.732, -1.0, 0.0), (-1.748e-07, -2.0, -2.15), (-1.748e-07, -2.0, 0.0), (-1.732, -1.0, -2.15), (-1.732, -1.0, 0.0), (-1.732, 1.0, -2.15), (-1.732, 1.0, 0.0)], [], [(0, 2, 4), (1, 5, 3), (2, 3, 5, 4), (0, 4, 6), (1, 7, 5), (4, 5, 7, 6), (0, 6, 8), (1, 9, 7), (6, 7, 9, 8), (0, 8, 10), (1, 11, 9), (8, 9, 11, 10), (0, 10, 12), (1, 13, 11), (10, 11, 13, 12), (0, 12, 2), (1, 3, 13), (12, 13, 3, 2)])
_uv = me_cylinder_006.uv_layers.new(name='UVMap')
_uv.uv.foreach_set('vector', [0.75, 0.25, 0.75, 0.49, 0.9578, 0.37, 0.25, 0.25, 0.4578, 0.37, 0.25, 0.49, 1.0, 0.5, 1.0, 1.0, 0.8333, 1.0, 0.8333, 0.5, 0.75, 0.25, 0.9578, 0.37, 0.9578, 0.13, 0.25, 0.25, 0.4578, 0.13, 0.4578, 0.37, 0.8333, 0.5, 0.8333, 1.0, 0.6667, 1.0, 0.6667, 0.5, 0.75, 0.25, 0.9578, 0.13, 0.75, 0.01, 0.25, 0.25, 0.25, 0.01, 0.4578, 0.13, 0.6667, 0.5, 0.6667, 1.0, 0.5, 1.0, 0.5, 0.5, 0.75, 0.25, 0.75, 0.01, 0.5422, 0.13, 0.25, 0.25, 0.04215, 0.13, 0.25, 0.01, 0.5, 0.5, 0.5, 1.0, 0.3333, 1.0, 0.3333, 0.5, 0.75, 0.25, 0.5422, 0.13, 0.5422, 0.37, 0.25, 0.25, 0.04215, 0.37, 0.04215, 0.13, 0.3333, 0.5, 0.3333, 1.0, 0.1667, 1.0, 0.1667, 0.5, 0.75, 0.25, 0.5422, 0.37, 0.75, 0.49, 0.25, 0.25, 0.25, 0.49, 0.04215, 0.37, 0.1667, 0.5, 0.1667, 1.0, -8.941e-08, 1.0, -8.941e-08, 0.5])
me_cylinder_006.use_remesh_preserve_volume = False
me_cylinder_006.use_remesh_preserve_attributes = False
me_cylinder_006.use_mirror_vertex_groups = False
me_cylinder_006.update()
me_cube = bpy.data.meshes.new('Cube')
me_cube.from_pydata([(5.0, 175.0, 5.0), (5.0, 175.0, -5.0), (5.0, -175.0, 5.0), (5.0, -175.0, -5.0), (-5.0, 175.0, 5.0), (-5.0, 175.0, -5.0), (-5.0, -175.0, 5.0), (-5.0, -175.0, -5.0)], [], [(0, 4, 6, 2), (3, 2, 6, 7), (7, 6, 4, 5), (5, 1, 3, 7), (1, 0, 2, 3), (5, 4, 0, 1)])
_uv = me_cube.uv_layers.new(name='UVMap')
_uv.uv.foreach_set('vector', [0.375, 0.0, 0.625, 0.0, 0.625, 0.25, 0.375, 0.25, 0.375, 0.25, 0.625, 0.25, 0.625, 0.5, 0.375, 0.5, 0.375, 0.5, 0.625, 0.5, 0.625, 0.75, 0.375, 0.75, 0.375, 0.75, 0.625, 0.75, 0.625, 1.0, 0.375, 1.0, 0.125, 0.5, 0.375, 0.5, 0.375, 0.75, 0.125, 0.75, 0.625, 0.5, 0.875, 0.5, 0.875, 0.75, 0.625, 0.75])
me_cube.materials.append(mat_kverneland_red_metal)
me_cube.use_remesh_preserve_volume = False
me_cube.use_remesh_preserve_attributes = False
me_cube.use_mirror_vertex_groups = False
me_cube.update()
me_cube_001 = bpy.data.meshes.new('Cube.001')
me_cube_001.from_pydata([(-5.0, -2.5, -5.0), (-5.0, -2.5, 5.0), (-5.0, 2.5, -5.0), (-5.0, 2.5, 5.0), (165.0, -2.5, -5.0), (165.0, -2.5, 5.0), (165.0, 2.5, -5.0), (165.0, 2.5, 5.0)], [], [(0, 1, 3, 2), (2, 3, 7, 6), (6, 7, 5, 4), (4, 5, 1, 0), (2, 6, 4, 0), (7, 3, 1, 5)])
_uv = me_cube_001.uv_layers.new(name='UVMap')
_uv.uv.foreach_set('vector', [0.375, 0.0, 0.625, 0.0, 0.625, 0.25, 0.375, 0.25, 0.375, 0.25, 0.625, 0.25, 0.625, 0.5, 0.375, 0.5, 0.375, 0.5, 0.625, 0.5, 0.625, 0.75, 0.375, 0.75, 0.375, 0.75, 0.625, 0.75, 0.625, 1.0, 0.375, 1.0, 0.125, 0.5, 0.375, 0.5, 0.375, 0.75, 0.125, 0.75, 0.625, 0.5, 0.875, 0.5, 0.875, 0.75, 0.625, 0.75])
me_cube_001.materials.append(mat_kverneland_red_metal)
me_cube_001.use_remesh_preserve_volume = False
me_cube_001.use_remesh_preserve_attributes = False
me_cube_001.use_mirror_vertex_groups = False
me_cube_001.update()
me_cube_005 = bpy.data.meshes.new('Cube.005')
me_cube_005.from_pydata([(-5.0, 0.6, -17.03), (5.5, -0.6, 5.0), (5.5, 0.6, 5.0), (-5.0, 0.6, 5.0), (5.0, 0.6, 5.0), (5.0, -0.6, 5.0), (-5.0, -0.6, 5.0), (5.5, 0.6, -5.0), (5.5, -0.6, -5.0), (5.0, -0.6, -5.0), (-5.0, -0.6, -5.0), (-5.0, 0.6, -5.0), (5.0, 0.6, -5.0), (-5.0, -0.6, -17.03), (-5.5, 0.6, 5.0), (-5.5, -0.6, 5.0), (-5.5, -0.6, -4.768e-07), (-5.5, 0.6, 0.0), (-11.63, -3.845, -2.087), (-11.63, -2.65, -2.087), (-21.67, -5.1, -6.19), (-23.5, -5.1, -9.0), (-23.5, -3.9, -9.0), (-21.67, -3.9, -6.19), (-21.5, -3.9, -22.03), (-23.5, -3.9, -20.03), (-23.5, -5.1, -20.03), (-21.5, -5.1, -22.03), (-11.63, -2.625, -20.57), (-15.0, -3.9, -22.03), (-15.0, -5.1, -22.03), (-11.63, -3.819, -20.57), (5.5, -0.6, -6.5), (5.5, 0.6, -6.5), (-15.0, -3.9, -3.237), (-15.0, -5.1, -3.237)], [], [(12, 4, 2, 7), (7, 2, 1, 8), (2, 4, 5, 1), (9, 5, 4, 12), (0, 33, 32, 13), (8, 1, 5, 9), (11, 10, 9, 12), (10, 11, 3, 6), (3, 14, 15, 6), (13, 32, 8, 9, 10), (0, 11, 12, 7, 33), (31, 28, 0, 13), (22, 23, 34, 29, 24, 25), (15, 14, 17, 16), (20, 21, 26, 27, 30, 35), (24, 29, 30, 27), (21, 22, 25, 26), (20, 23, 22, 21), (24, 27, 26, 25), (28, 31, 30, 29), (28, 19, 17, 14, 3, 11, 0), (32, 33, 7, 8), (35, 34, 23, 20), (35, 30, 31, 18), (29, 34, 19, 28), (17, 19, 18, 16), (18, 19, 34, 35), (18, 31, 13, 10, 6, 15, 16)])
_uv = me_cube_005.uv_layers.new(name='UVMap')
_uv.uv.foreach_set('vector', [0.5, 0.4167, 0.625, 0.4167, 0.625, 0.5, 0.5, 0.5, 0.5, 0.5, 0.625, 0.5, 0.625, 0.75, 0.5, 0.75, 0.625, 0.5, 0.7083, 0.5, 0.7083, 0.75, 0.625, 0.75, 0.5, 0.8333, 0.625, 0.8333, 0.7083, 0.5, 0.5, 0.4167, 0.25, 0.5, 0.4295, 0.5, 0.4295, 0.75, 0.25, 0.75, 0.5, 0.75, 0.625, 0.75, 0.625, 0.8333, 0.5, 0.8333, 0.5, 0.3333, 0.5, 0.9167, 0.5, 0.8333, 0.5, 0.4167, 0.5, 0.9167, 0.5, 0.3333, 0.7917, 0.5, 0.625, 0.9167, 0.7917, 0.5, 0.7739, 0.4847, 0.7739, 0.7042, 0.7917, 0.75, 0.375, 0.875, 0.4648, 0.7852, 0.5, 0.75, 0.5, 0.8333, 0.5, 0.9167, 0.375, 0.375, 0.5, 0.3333, 0.5, 0.4167, 0.5, 0.5, 0.4648, 0.4648, 0.3108, 0.7751, 0.375, 0.325, 0.375, 0.375, 0.0, 0.0, 0.4834, 0.25, 0.506, 0.254, 0.5277, 0.2685, 0.375, 0.3023, 0.375, 0.2623, 0.3916, 0.25, 0.7739, 0.7042, 0.7739, 0.4847, 0.6369, 0.3674, 0.6369, 0.3521, 0.506, 0.996, 0.4834, 1.0, 0.3916, 1.0, 0.375, 0.9877, 0.375, 0.9477, 0.5277, 0.9815, 0.1373, 0.5, 0.1773, 0.5, 0.1773, 0.75, 0.1373, 0.75, 0.4834, 0.0, 0.4834, 0.25, 0.3916, 0.25, 0.3916, 0.0, 0.5139, 0.03577, 0.5139, 0.2619, 0.4834, 0.25, 0.4834, 0.0, 0.1373, 0.5, 0.1373, 0.75, 0.125, 0.75, 0.125, 0.5, 0.375, 0.325, 0.3108, 0.7751, 0.375, 0.9353, 0.375, 0.3147, 0.375, 0.325, 0.5387, 0.2758, 0.5587, 0.2891, 0.6174, 0.3282, 0.625, 0.3333, 0.5, 0.3333, 0.375, 0.375, 0.4295, 0.75, 0.4295, 0.5, 0.5, 0.5, 0.5, 0.75, 0.5647, 0.1663, 0.5647, 0.3054, 0.5139, 0.2619, 0.5139, 0.03577, 0.5277, 0.9815, 0.375, 0.9477, 0.375, 0.925, 0.5387, 0.9742, 0.375, 0.3023, 0.5277, 0.2685, 0.5387, 0.2758, 0.375, 0.325, 0.6369, 0.3674, 0.5903, 0.3274, 0.5903, 0.2323, 0.6369, 0.3521, 0.5903, 0.2323, 0.5903, 0.3274, 0.5647, 0.3054, 0.5647, 0.1663, 0.5387, 0.9742, 0.375, 0.925, 0.375, 0.875, 0.5, 0.9167, 0.625, 0.9167, 0.6174, 0.9218, 0.5587, 0.9609])
me_cube_005.use_remesh_preserve_volume = False
me_cube_005.use_remesh_preserve_attributes = False
me_cube_005.use_mirror_vertex_groups = False
me_cube_005.update()
me_cube_003 = bpy.data.meshes.new('Cube.003')
me_cube_003.from_pydata([(-5.0, 0.6, -17.03), (5.5, -0.6, 5.0), (5.5, 0.6, 5.0), (-5.0, 0.6, 5.0), (5.0, 0.6, 5.0), (5.0, -0.6, 5.0), (-5.0, -0.6, 5.0), (5.5, 0.6, -5.0), (5.5, -0.6, -5.0), (5.0, -0.6, -5.0), (-5.0, -0.6, -5.0), (-5.0, 0.6, -5.0), (5.0, 0.6, -5.0), (-5.0, -0.6, -17.03), (-5.5, 0.6, 5.0), (-5.5, -0.6, 5.0), (-5.5, -0.6, -4.768e-07), (-5.5, 0.6, 0.0), (-15.0, 1.4, -3.345), (-15.0, 2.6, -3.345), (-21.67, 1.4, -6.19), (-23.5, 1.4, -9.0), (-23.5, 2.6, -9.0), (-21.67, 2.6, -6.19), (-21.5, 2.6, -22.03), (-23.5, 2.6, -20.03), (-23.5, 1.4, -20.03), (-21.5, 1.4, -22.03), (-11.63, 1.854, -20.57), (-15.0, 2.6, -22.03), (-15.0, 1.4, -22.03), (-11.63, 0.6544, -20.57), (5.5, -0.6, -6.5), (5.5, 0.6, -6.5), (-11.63, 1.868, -2.031), (-11.63, 0.6682, -2.031), (-14.99, 2.6, -3.34), (-14.99, 1.4, -3.34)], [], [(12, 4, 2, 7), (7, 2, 1, 8), (2, 4, 5, 1), (9, 5, 4, 12), (0, 33, 32, 13), (8, 1, 5, 9), (11, 10, 9, 12), (10, 11, 3, 6), (3, 14, 15, 6), (13, 32, 8, 9, 10), (0, 11, 12, 7, 33), (31, 28, 0, 13), (22, 23, 19, 29, 24, 25), (16, 17, 34, 35), (15, 14, 17, 16), (20, 21, 26, 27, 30, 18), (24, 29, 30, 27), (21, 22, 25, 26), (20, 23, 22, 21), (24, 27, 26, 25), (28, 31, 30, 29), (18, 19, 23, 20), (32, 33, 7, 8), (35, 31, 13, 10, 6, 15, 16), (28, 34, 17, 14, 3, 11, 0), (35, 34, 36, 37), (37, 36, 18), (18, 36, 19), (18, 30, 31, 35, 37), (29, 19, 36, 34, 28)])
_uv = me_cube_003.uv_layers.new(name='UVMap')
_uv.uv.foreach_set('vector', [0.5, 0.4167, 0.625, 0.4167, 0.625, 0.5, 0.5, 0.5, 0.5, 0.5, 0.625, 0.5, 0.625, 0.75, 0.5, 0.75, 0.625, 0.5, 0.7083, 0.5, 0.7083, 0.75, 0.625, 0.75, 0.5, 0.8333, 0.625, 0.8333, 0.7083, 0.5, 0.5, 0.4167, 0.25, 0.5, 0.4295, 0.5, 0.4295, 0.75, 0.25, 0.75, 0.5, 0.75, 0.625, 0.75, 0.625, 0.8333, 0.5, 0.8333, 0.5, 0.3333, 0.5, 0.9167, 0.5, 0.8333, 0.5, 0.4167, 0.5, 0.9167, 0.5, 0.3333, 0.7917, 0.5, 0.625, 0.9167, 0.7917, 0.5, 0.7739, 0.4847, 0.7739, 0.7042, 0.7917, 0.75, 0.375, 0.875, 0.4648, 0.7852, 0.5, 0.75, 0.5, 0.8333, 0.5, 0.9167, 0.375, 0.375, 0.5, 0.3333, 0.5, 0.4167, 0.5, 0.5, 0.4648, 0.4648, 0.3108, 0.7751, 0.375, 0.325, 0.375, 0.375, 0.0, 0.0, 0.4834, 0.25, 0.506, 0.254, 0.5303, 0.2702, 0.375, 0.3023, 0.375, 0.2623, 0.3916, 0.25, 0.6369, 0.3521, 0.6369, 0.3674, 0.5903, 0.3274, 0.5903, 0.2322, 0.7739, 0.7042, 0.7739, 0.4847, 0.6369, 0.3674, 0.6369, 0.3521, 0.506, 0.996, 0.4834, 1.0, 0.3916, 1.0, 0.375, 0.9877, 0.375, 0.9477, 0.5303, 0.9798, 0.1373, 0.5, 0.1773, 0.5, 0.1773, 0.75, 0.1373, 0.75, 0.4834, 0.0, 0.4834, 0.25, 0.3916, 0.25, 0.3916, 0.0, 0.5139, 0.03577, 0.5139, 0.2619, 0.4834, 0.25, 0.4834, 0.0, 0.1373, 0.5, 0.1373, 0.75, 0.125, 0.75, 0.125, 0.5, 0.375, 0.325, 0.3108, 0.7751, 0.375, 0.9353, 0.375, 0.3147, 0.5707, 0.1819, 0.5707, 0.3106, 0.5139, 0.2619, 0.5139, 0.03577, 0.4295, 0.75, 0.4295, 0.5, 0.5, 0.5, 0.5, 0.75, 0.5387, 0.9742, 0.375, 0.925, 0.375, 0.875, 0.5, 0.9167, 0.625, 0.9167, 0.6174, 0.9218, 0.5587, 0.9609, 0.375, 0.325, 0.5387, 0.2758, 0.5587, 0.2891, 0.6174, 0.3282, 0.625, 0.3333, 0.5, 0.3333, 0.375, 0.375, 0.5903, 0.2322, 0.5903, 0.3274, 0.5708, 0.3107, 0.5708, 0.1821, 0.5708, 0.1821, 0.5708, 0.3107, 0.5707, 0.1819, 0.5707, 0.1819, 0.5708, 0.3107, 0.5707, 0.3106, 0.5303, 0.9798, 0.375, 0.9477, 0.375, 0.925, 0.5387, 0.9742, 0.5303, 0.9798, 0.375, 0.3023, 0.5303, 0.2702, 0.5303, 0.2702, 0.5387, 0.2758, 0.375, 0.325])
me_cube_003.use_remesh_preserve_volume = False
me_cube_003.use_remesh_preserve_attributes = False
me_cube_003.use_mirror_vertex_groups = False
me_cube_003.update()
me_cylinder_004 = bpy.data.meshes.new('Cylinder.004')
me_cylinder_004.from_pydata([(0.0, 2.186e-07, 8.0), (0.0, 1.8, -1.4), (0.0, 1.8, 8.0), (0.9, 1.559, -1.4), (0.9, 1.559, 8.0), (1.559, 0.9, -1.4), (1.559, 0.9, 8.0), (1.8, -8.742e-09, -1.4), (1.8, 1.399e-07, 8.0), (1.559, -0.9, -1.4), (1.559, -0.9, 8.0), (0.9, -1.559, -1.4), (0.9, -1.559, 8.0), (2.718e-07, -1.8, -1.4), (2.718e-07, -1.8, 8.0), (-0.9, -1.559, -1.4), (-0.9, -1.559, 8.0), (-1.559, -0.9, -1.4), (-1.559, -0.9, 8.0), (-1.8, -7.669e-07, -1.4), (-1.8, -6.183e-07, 8.0), (-1.559, 0.9, -1.4), (-1.559, 0.9, 8.0), (-0.9, 1.559, -1.4), (-0.9, 1.559, 8.0), (4.472e-08, 1.386, -1.4), (0.6929, 1.2, -1.4), (1.2, 0.6929, -1.4), (1.386, 1.042e-08, -1.4), (1.2, -0.6929, -1.4), (0.6929, -1.2, -1.4), (2.207e-07, -1.386, -1.4), (-0.6929, -1.2, -1.4), (-1.2, -0.6929, -1.4), (-1.386, -5.561e-07, -1.4), (-1.2, 0.6929, -1.4), (-0.6929, 1.2, -1.4), (0.6929, 1.2, -7.6), (0.0, 1.748e-08, -7.6), (4.472e-08, 1.386, -7.6), (1.2, 0.6929, -7.6), (1.386, -4.203e-08, -7.6), (1.2, -0.6929, -7.6), (0.6929, -1.2, -7.6), (2.207e-07, -1.386, -7.6), (-0.6929, -1.2, -7.6), (-1.2, -0.6929, -7.6), (-1.386, -6.085e-07, -7.6), (-1.2, 0.6929, -7.6), (-0.6929, 1.2, -7.6)], [], [(35, 36, 49, 48), (0, 4, 2), (1, 2, 4, 3), (28, 29, 42, 41), (0, 6, 4), (3, 4, 6, 5), (31, 32, 45, 44), (0, 8, 6), (5, 6, 8, 7), (34, 35, 48, 47), (0, 10, 8), (7, 8, 10, 9), (27, 28, 41, 40), (0, 12, 10), (9, 10, 12, 11), (30, 31, 44, 43), (0, 14, 12), (11, 12, 14, 13), (33, 34, 47, 46), (0, 16, 14), (13, 14, 16, 15), (26, 27, 40, 37), (0, 18, 16), (15, 16, 18, 17), (36, 25, 39, 49), (0, 20, 18), (17, 18, 20, 19), (29, 30, 43, 42), (0, 22, 20), (19, 20, 22, 21), (32, 33, 46, 45), (0, 24, 22), (21, 22, 24, 23), (25, 26, 37, 39), (0, 2, 24), (23, 24, 2, 1), (26, 25, 1, 3), (27, 26, 3, 5), (28, 27, 5, 7), (29, 28, 7, 9), (30, 29, 9, 11), (31, 30, 11, 13), (32, 31, 13, 15), (33, 32, 15, 17), (34, 33, 17, 19), (35, 34, 19, 21), (36, 35, 21, 23), (25, 36, 23, 1), (38, 39, 37), (38, 37, 40), (38, 40, 41), (38, 41, 42), (38, 42, 43), (38, 43, 44), (38, 44, 45), (38, 45, 46), (38, 46, 47), (38, 47, 48), (38, 48, 49), (38, 49, 39)])
_uv = me_cylinder_004.uv_layers.new(name='UVMap')
_uv.uv.foreach_set('vector', [0.59, 0.3424, 0.6576, 0.41, 0.6576, 0.41, 0.59, 0.3424, 0.25, 0.25, 0.37, 0.4578, 0.25, 0.49, 1.0, 0.5, 1.0, 1.0, 0.9167, 1.0, 0.9167, 0.5, 0.9348, 0.25, 0.91, 0.1576, 0.91, 0.1576, 0.9348, 0.25, 0.25, 0.25, 0.4578, 0.37, 0.37, 0.4578, 0.9167, 0.5, 0.9167, 1.0, 0.8333, 1.0, 0.8333, 0.5, 0.75, 0.06521, 0.6576, 0.08997, 0.6576, 0.08997, 0.75, 0.06521, 0.25, 0.25, 0.49, 0.25, 0.4578, 0.37, 0.8333, 0.5, 0.8333, 1.0, 0.75, 1.0, 0.75, 0.5, 0.5652, 0.25, 0.59, 0.3424, 0.59, 0.3424, 0.5652, 0.25, 0.25, 0.25, 0.4578, 0.13, 0.49, 0.25, 0.75, 0.5, 0.75, 1.0, 0.6667, 1.0, 0.6667, 0.5, 0.91, 0.3424, 0.9348, 0.25, 0.9348, 0.25, 0.91, 0.3424, 0.25, 0.25, 0.37, 0.04215, 0.4578, 0.13, 0.6667, 0.5, 0.6667, 1.0, 0.5833, 1.0, 0.5833, 0.5, 0.8424, 0.08997, 0.75, 0.06521, 0.75, 0.06521, 0.8424, 0.08997, 0.25, 0.25, 0.25, 0.01, 0.37, 0.04215, 0.5833, 0.5, 0.5833, 1.0, 0.5, 1.0, 0.5, 0.5, 0.59, 0.1576, 0.5652, 0.25, 0.5652, 0.25, 0.59, 0.1576, 0.25, 0.25, 0.13, 0.04215, 0.25, 0.01, 0.5, 0.5, 0.5, 1.0, 0.4167, 1.0, 0.4167, 0.5, 0.8424, 0.41, 0.91, 0.3424, 0.91, 0.3424, 0.8424, 0.41, 0.25, 0.25, 0.04215, 0.13, 0.13, 0.04215, 0.4167, 0.5, 0.4167, 1.0, 0.3333, 1.0, 0.3333, 0.5, 0.6576, 0.41, 0.75, 0.4348, 0.75, 0.4348, 0.6576, 0.41, 0.25, 0.25, 0.01, 0.25, 0.04215, 0.13, 0.3333, 0.5, 0.3333, 1.0, 0.25, 1.0, 0.25, 0.5, 0.91, 0.1576, 0.8424, 0.08997, 0.8424, 0.08997, 0.91, 0.1576, 0.25, 0.25, 0.04215, 0.37, 0.01, 0.25, 0.25, 0.5, 0.25, 1.0, 0.1667, 1.0, 0.1667, 0.5, 0.6576, 0.08997, 0.59, 0.1576, 0.59, 0.1576, 0.6576, 0.08997, 0.25, 0.25, 0.13, 0.4578, 0.04215, 0.37, 0.1667, 0.5, 0.1667, 1.0, 0.08333, 1.0, 0.08333, 0.5, 0.75, 0.4348, 0.8424, 0.41, 0.8424, 0.41, 0.75, 0.4348, 0.25, 0.25, 0.25, 0.49, 0.13, 0.4578, 0.08333, 0.5, 0.08333, 1.0, 7.451e-08, 1.0, 7.451e-08, 0.5, 0.8424, 0.41, 0.75, 0.4348, 0.75, 0.49, 0.87, 0.4578, 0.91, 0.3424, 0.8424, 0.41, 0.87, 0.4578, 0.9578, 0.37, 0.9348, 0.25, 0.91, 0.3424, 0.9578, 0.37, 0.99, 0.25, 0.91, 0.1576, 0.9348, 0.25, 0.99, 0.25, 0.9578, 0.13, 0.8424, 0.08997, 0.91, 0.1576, 0.9578, 0.13, 0.87, 0.04215, 0.75, 0.06521, 0.8424, 0.08997, 0.87, 0.04215, 0.75, 0.01, 0.6576, 0.08997, 0.75, 0.06521, 0.75, 0.01, 0.63, 0.04215, 0.59, 0.1576, 0.6576, 0.08997, 0.63, 0.04215, 0.5422, 0.13, 0.5652, 0.25, 0.59, 0.1576, 0.5422, 0.13, 0.51, 0.25, 0.59, 0.3424, 0.5652, 0.25, 0.51, 0.25, 0.5422, 0.37, 0.6576, 0.41, 0.59, 0.3424, 0.5422, 0.37, 0.63, 0.4578, 0.75, 0.4348, 0.6576, 0.41, 0.63, 0.4578, 0.75, 0.49, 0.75, 0.25, 0.75, 0.4348, 0.8424, 0.41, 0.75, 0.25, 0.8424, 0.41, 0.91, 0.3424, 0.75, 0.25, 0.91, 0.3424, 0.9348, 0.25, 0.75, 0.25, 0.9348, 0.25, 0.91, 0.1576, 0.75, 0.25, 0.91, 0.1576, 0.8424, 0.08997, 0.75, 0.25, 0.8424, 0.08997, 0.75, 0.06521, 0.75, 0.25, 0.75, 0.06521, 0.6576, 0.08997, 0.75, 0.25, 0.6576, 0.08997, 0.59, 0.1576, 0.75, 0.25, 0.59, 0.1576, 0.5652, 0.25, 0.75, 0.25, 0.5652, 0.25, 0.59, 0.3424, 0.75, 0.25, 0.59, 0.3424, 0.6576, 0.41, 0.75, 0.25, 0.6576, 0.41, 0.75, 0.4348])
me_cylinder_004.use_remesh_preserve_volume = False
me_cylinder_004.use_remesh_preserve_attributes = False
me_cylinder_004.use_mirror_vertex_groups = False
me_cylinder_004.update()
me_tine_arm_holder_001 = bpy.data.meshes.new('Tine_Arm_Holder.001')
me_tine_arm_holder_001.from_pydata([(-5.6, 4.0, 5.6), (-5.6, 4.0, -5.0), (-5.6, 2.063e-06, 5.6), (5.6, 4.0, 5.6), (5.6, 2.063e-06, 5.6), (-5.6, -1.391e-06, -5.0), (5.6, -1.391e-06, -5.0), (5.6, 4.0, -5.0), (5.0, 2.063e-06, 5.6), (5.0, 4.0, 5.6), (5.0, -1.391e-06, -5.0), (5.0, 4.0, -5.0), (-5.0, 2.063e-06, 5.6), (-5.0, 4.0, -5.0), (-5.0, 4.0, 5.6), (-5.0, -1.391e-06, -5.0), (-5.0, 1.868e-06, 5.0), (5.0, 1.868e-06, 5.0), (5.0, 4.0, 5.0), (-5.0, 4.0, 5.0), (5.6, -2.042e-06, -7.0), (5.6, 4.0, -7.0), (5.0, -2.042e-06, -7.0), (5.0, 4.0, -7.0), (-5.0, 2.0, -7.0), (-5.6, 2.0, -7.0), (-5.6, -2.042e-06, -7.0), (-5.0, -2.042e-06, -7.0), (-5.6, 0.0, 3.0), (-5.6, 4.0, 3.0), (5.6, 0.0, 2.976), (5.6, 4.0, 2.976), (5.0, 4.0, 2.977), (-5.0, 1.216e-06, 2.999), (5.0, 1.209e-06, 2.977), (-5.0, 4.0, 2.999), (-5.6, 1.003, 5.6), (5.6, 1.003, 2.976), (5.6, 1.003, 5.6), (-5.6, 1.003, 3.0), (6.6, 6.5e-07, 2.976), (6.6, 1.003, 2.976), (-6.6, 8.901e-07, 3.0), (-6.6, 1.003, 3.0), (1.299, 0.0, 11.7), (0.5, 0.0, 12.1), (0.5, 1.003, 12.1), (1.299, 1.003, 11.7), (-0.5, 0.0, 12.1), (-1.299, 0.0, 11.7), (-1.299, 1.003, 11.7), (-0.5, 1.003, 12.1), (6.6, 1.794e-06, 5.1), (6.301, 1.953e-06, 6.001), (6.1, 2.063e-06, 5.6), (6.301, 1.003, 6.001), (6.6, 1.003, 5.1), (6.1, 1.003, 5.6), (-6.301, 1.953e-06, 6.001), (-6.6, 1.838e-06, 5.1), (-6.1, 2.063e-06, 5.6), (-6.6, 1.003, 5.1), (-6.301, 1.003, 6.001), (-6.1, 1.003, 5.6)], [], [(3, 31, 32, 9), (5, 1, 25, 26), (10, 11, 23, 22), (6, 7, 31, 37, 30), (14, 35, 29, 0), (19, 16, 15, 13), (2, 28, 33, 12), (17, 16, 19, 18), (20, 22, 23, 21), (6, 10, 22, 20), (11, 7, 21, 23), (7, 6, 20, 21), (13, 15, 27, 24), (15, 5, 26, 27), (1, 13, 24, 25), (26, 25, 24, 27), (28, 39, 29, 1, 5), (39, 28, 42, 43), (14, 9, 18, 19), (30, 37, 41, 40), (17, 18, 11, 10), (33, 28, 5, 15), (32, 31, 7, 11), (30, 34, 10, 6), (29, 35, 13, 1), (36, 0, 29, 39), (37, 31, 3, 38), (16, 17, 8, 12), (0, 36, 38, 3, 9, 14), (8, 34, 30, 4), (53, 55, 47, 44), (36, 63, 62, 50, 51, 46, 47, 55, 57, 38), (4, 54, 53, 44, 45, 48, 49, 58, 60, 2, 12, 8), (62, 58, 49, 50), (59, 61, 43, 42), (40, 41, 56, 52), (28, 2, 60, 59, 42), (36, 39, 43, 61, 63), (46, 51, 48, 45), (44, 47, 46, 45), (48, 51, 50, 49), (37, 38, 57, 56, 41), (52, 53, 54), (55, 56, 57), (58, 59, 60), (61, 62, 63), (52, 56, 55, 53), (58, 62, 61, 59), (4, 30, 40, 52, 54)])
_uv = me_tine_arm_holder_001.uv_layers.new(name='UVMap')
_uv.uv.foreach_set('vector', [0.375, 0.75, 0.4773, 0.75, 0.4369, 0.875, 0.375, 0.875, 0.625, 0.25, 0.625, 0.0, 0.625, 0.0, 0.625, 0.25, 0.75, 0.5, 0.75, 0.75, 0.75, 0.75, 0.75, 0.5, 0.625, 0.5, 0.625, 0.75, 0.4773, 0.75, 0.4773, 0.525, 0.4773, 0.5, 0.375, 0.9375, 0.4364, 0.9375, 0.4179, 1.0, 0.375, 1.0, 0.8125, 0.75, 0.8125, 0.5, 0.8125, 0.5, 0.8125, 0.75, 0.375, 0.25, 0.4179, 0.25, 0.4364, 0.3125, 0.375, 0.3125, 0.75, 0.5, 0.8125, 0.5, 0.8125, 0.75, 0.75, 0.75, 0.625, 0.5, 0.75, 0.5, 0.75, 0.75, 0.625, 0.75, 0.625, 0.5, 0.625, 0.375, 0.625, 0.375, 0.625, 0.5, 0.625, 0.875, 0.625, 0.75, 0.625, 0.75, 0.625, 0.875, 0.625, 0.75, 0.625, 0.5, 0.625, 0.5, 0.625, 0.75, 0.8125, 0.75, 0.8125, 0.5, 0.8125, 0.5, 0.8125, 0.75, 0.625, 0.3125, 0.625, 0.25, 0.625, 0.25, 0.625, 0.3125, 0.625, 1.0, 0.625, 0.9375, 0.625, 0.9375, 0.625, 1.0, 0.875, 0.5, 0.875, 0.75, 0.8125, 0.75, 0.8125, 0.5, 0.4179, 0.25, 0.4179, 0.225, 0.4179, 0.0, 0.625, 0.0, 0.625, 0.25, 0.4179, 0.225, 0.4179, 0.25, 0.4179, 0.25, 0.4179, 0.225, 0.1875, 0.75, 0.25, 0.75, 0.75, 0.75, 0.8125, 0.75, 0.4773, 0.5, 0.4773, 0.525, 0.4773, 0.525, 0.4773, 0.5, 0.75, 0.5, 0.75, 0.75, 0.75, 0.75, 0.75, 0.5, 0.4364, 0.3125, 0.4179, 0.25, 0.625, 0.25, 0.625, 0.3125, 0.4369, 0.875, 0.4773, 0.75, 0.625, 0.75, 0.625, 0.875, 0.4773, 0.5, 0.4369, 0.375, 0.625, 0.375, 0.625, 0.5, 0.4179, 1.0, 0.4364, 0.9375, 0.625, 0.9375, 0.625, 1.0, 0.375, 0.225, 0.375, 0.0, 0.4179, 0.0, 0.4179, 0.225, 0.4773, 0.525, 0.4773, 0.75, 0.375, 0.75, 0.375, 0.525, 0.8125, 0.5, 0.75, 0.5, 0.25, 0.5, 0.1875, 0.5, 0.125, 0.75, 0.125, 0.525, 0.375, 0.525, 0.375, 0.75, 0.25, 0.75, 0.1875, 0.75, 0.375, 0.375, 0.4369, 0.375, 0.4773, 0.5, 0.375, 0.5, 0.375, 0.5, 0.375, 0.525, 0.375, 0.525, 0.375, 0.5, 0.375, 0.225, 0.375, 0.225, 0.375, 0.225, 0.375, 0.225, 0.375, 0.3, 0.375, 0.45, 0.375, 0.525, 0.375, 0.525, 0.375, 0.525, 0.375, 0.525, 0.375, 0.5, 0.375, 0.5, 0.375, 0.5, 0.375, 0.5, 0.375, 0.4375, 0.375, 0.3125, 0.375, 0.25, 0.375, 0.25, 0.375, 0.25, 0.375, 0.25, 0.1875, 0.5, 0.375, 0.375, 0.375, 0.225, 0.375, 0.25, 0.375, 0.25, 0.375, 0.225, 0.3832, 0.25, 0.3832, 0.225, 0.4179, 0.225, 0.4179, 0.25, 0.4773, 0.5, 0.4773, 0.525, 0.3945, 0.525, 0.3945, 0.5, 0.4179, 0.25, 0.375, 0.25, 0.375, 0.25, 0.3832, 0.25, 0.4179, 0.25, 0.375, 0.225, 0.4179, 0.225, 0.4179, 0.225, 0.3832, 0.225, 0.375, 0.225, 0.3125, 0.525, 0.1875, 0.525, 0.1875, 0.5, 0.3125, 0.5, 0.375, 0.5, 0.375, 0.525, 0.3125, 0.525, 0.3125, 0.5, 0.1875, 0.5, 0.1875, 0.525, 0.125, 0.525, 0.125, 0.5, 0.4773, 0.525, 0.375, 0.525, 0.375, 0.525, 0.3945, 0.525, 0.4773, 0.525, 0.3945, 0.5, 0.3594, 0.5, 0.375, 0.5, 0.375, 0.525, 0.375, 0.525, 0.375, 0.525, 0.375, 0.25, 0.375, 0.25, 0.375, 0.25, 0.3832, 0.225, 0.3684, 0.225, 0.375, 0.225, 0.3945, 0.5, 0.3945, 0.525, 0.375, 0.525, 0.375, 0.5, 0.375, 0.25, 0.375, 0.225, 0.3832, 0.225, 0.3832, 0.25, 0.375, 0.5, 0.4773, 0.5, 0.4773, 0.5, 0.3945, 0.5, 0.375, 0.5])
me_tine_arm_holder_001.materials.append(mat_kverneland_red_metal)
me_tine_arm_holder_001.use_remesh_preserve_volume = False
me_tine_arm_holder_001.use_remesh_preserve_attributes = False
me_tine_arm_holder_001.use_mirror_vertex_groups = False
me_tine_arm_holder_001.update()
me_cube_004 = bpy.data.meshes.new('Cube.004')
me_cube_004.from_pydata([(-3.5, -25.6, -2.5), (-6.5, -25.6, 6.0), (-3.5, -24.4, -2.5), (4.5, -25.6, -2.5), (4.5, -25.6, 6.0), (4.5, -24.4, -2.5), (4.5, -24.4, 6.0), (-22.5, -3.7, 30.7), (-22.5, -2.5, 30.7), (-5.502, -3.7, 30.7), (-9.113, -3.7, 51.2), (-9.113, -2.5, 51.2), (-8.655, -3.7, 38.93), (-3.444, -3.7, 43.25), (-8.959, -3.7, 40.72), (-8.455, -3.7, 42.23), (-7.221, -3.7, 43.24), (-3.444, -2.5, 43.25), (-8.655, -2.5, 38.93), (-7.221, -2.5, 43.24), (-8.455, -2.5, 42.23), (-8.959, -2.5, 40.72), (-2.987, -2.5, 49.56), (-1.09, -2.5, 46.96), (-2.034, -2.5, 48.99), (-1.34, -2.5, 48.04), (-1.09, -3.7, 46.96), (-2.987, -3.7, 49.56), (-1.34, -3.7, 48.04), (-2.034, -3.7, 48.99), (-3.113, -3.7, 43.25), (-1.101, -3.7, 45.25), (-2.111, -3.7, 43.52), (-1.375, -3.7, 44.25), (-1.101, -2.5, 45.25), (-3.113, -2.5, 43.25), (-1.375, -2.5, 44.25), (-2.111, -2.5, 43.52), (-5.155, -3.259, 29.84), (-21.94, -3.259, 29.84), (-5.502, -2.5, 30.7), (-5.502, -2.623e-06, 30.7), (-22.5, -2.623e-06, 30.7), (-21.94, 0.0, 29.84), (-5.155, 0.0, 29.84), (-6.5, -24.4, 6.0), (-4.8, -24.4, 6.0), (-6.0, -24.4, 6.0), (-20.24, -3.259, 29.84), (-21.44, -3.259, 29.84), (-4.8, 0.0, 6.0), (-6.0, 0.0, 6.0), (-18.06, -6.244, 26.48), (-19.26, 0.0, 26.48), (-18.06, 0.0, 26.48), (-19.26, -6.244, 26.48), (-20.5, -3.7, 51.2), (-22.5, -3.7, 49.2), (-21.5, -3.7, 50.93), (-22.23, -3.7, 50.2), (-22.5, -2.5, 49.2), (-20.5, -2.5, 51.2), (-22.23, -2.5, 50.2), (-21.5, -2.5, 50.93), (4.0, -24.4, 6.0), (-5.655, -3.259, 29.84), (2.8, -24.4, 6.0), (-6.855, -3.259, 29.84), (-4.292, -6.244, 26.48), (-5.492, -6.244, 26.48), (4.0, 0.0, 6.0), (2.8, 0.0, 6.0), (-4.292, 0.0, 26.48), (-5.492, 0.0, 26.48)], [], [(0, 1, 45, 2), (2, 45, 47, 46, 66, 64, 6, 5), (5, 6, 4, 3), (3, 4, 1, 0), (2, 5, 3, 0), (11, 61, 56, 10), (13, 17, 35, 30), (8, 40, 9, 7), (17, 19, 20, 21, 18, 40, 8, 60, 62, 63, 61, 11, 22, 24, 25, 23, 34, 36, 37, 35), (6, 38, 40, 9, 4), (4, 9, 7, 1), (7, 57, 60, 8), (34, 23, 26, 31), (17, 13, 16, 19), (19, 16, 15, 20), (20, 15, 14, 21), (21, 14, 12, 18), (18, 12, 9, 40), (22, 27, 29, 24), (24, 29, 28, 25), (25, 28, 26, 23), (30, 35, 37, 32), (32, 37, 36, 33), (33, 36, 34, 31), (11, 10, 27, 22), (38, 67, 39, 43, 44), (41, 44, 43, 42), (39, 8, 42, 43), (40, 38, 44, 41), (8, 40, 41, 42), (7, 8, 39, 45, 1), (49, 47, 45, 39), (48, 46, 52), (47, 49, 55), (67, 69, 66, 46, 48), (47, 55, 53, 51), (46, 47, 51, 50), (48, 52, 55, 49), (67, 48, 49, 39), (53, 54, 50, 51), (54, 52, 46, 50), (52, 54, 53, 55), (56, 61, 63, 58), (58, 63, 62, 59), (59, 62, 60, 57), (12, 14, 15, 16, 13, 30, 32, 33, 31, 26, 28, 29, 27, 10, 56, 58, 59, 57, 7, 9), (38, 65, 67), (38, 6, 64, 68, 65), (65, 68, 69, 67), (69, 68, 72, 73), (73, 72, 70, 71), (68, 64, 70, 72), (66, 69, 73, 71), (64, 66, 71, 70)])
_uv = me_cube_004.uv_layers.new(name='UVMap')
_uv.uv.foreach_set('vector', [0.375, 0.0, 0.625, 0.0, 0.625, 0.25, 0.375, 0.25, 0.375, 0.25, 0.625, 0.25, 0.625, 0.25, 0.625, 0.375, 0.625, 0.4062, 0.625, 0.4375, 0.625, 0.5, 0.375, 0.5, 0.375, 0.5, 0.625, 0.5, 0.625, 0.75, 0.375, 0.75, 0.375, 0.75, 0.625, 0.75, 0.625, 1.0, 0.375, 1.0, 0.125, 0.5, 0.375, 0.5, 0.375, 0.75, 0.125, 0.75, 0.625, 0.5, 0.8376, 0.5, 0.8376, 0.75, 0.625, 0.75, 0.5496, 0.75, 0.5496, 0.5, 0.5496, 0.5, 0.5496, 0.75, 0.125, 0.5, 0.375, 0.5, 0.375, 0.75, 0.125, 0.75, 0.5496, 0.5, 0.5483, 0.5019, 0.5441, 0.5056, 0.5097, 0.5024, 0.4864, 0.5, 0.375, 0.5, 0.375, 0.25, 0.6006, 0.25, 0.6129, 0.2545, 0.6218, 0.2682, 0.625, 0.2874, 0.625, 0.5, 0.625, 0.5, 0.624, 0.4994, 0.6127, 0.4994, 0.5986, 0.5, 0.576, 0.5, 0.5626, 0.4992, 0.5506, 0.4991, 0.5496, 0.5, 0.0, 0.0, 0.0, 0.0, 0.0, 0.0, 0.0, 0.0, 0.0, 0.0, 0.0, 0.0, 0.0, 0.0, 0.0, 0.0, 0.0, 0.0, 0.375, 0.0, 0.6006, 0.0, 0.6006, 0.25, 0.375, 0.25, 0.576, 0.5, 0.5986, 0.5, 0.5986, 0.75, 0.576, 0.75, 0.5496, 0.5, 0.5496, 0.75, 0.5483, 0.7481, 0.5483, 0.5019, 0.5483, 0.5019, 0.5483, 0.7481, 0.5441, 0.7444, 0.5441, 0.5056, 0.5441, 0.5056, 0.5441, 0.7444, 0.5097, 0.7476, 0.5097, 0.5024, 0.5097, 0.5024, 0.5097, 0.7476, 0.4864, 0.75, 0.4864, 0.5, 0.4864, 0.5, 0.4864, 0.75, 0.375, 0.75, 0.375, 0.5, 0.625, 0.5, 0.625, 0.75, 0.624, 0.7506, 0.624, 0.4994, 0.624, 0.4994, 0.624, 0.7506, 0.6127, 0.7506, 0.6127, 0.4994, 0.6127, 0.4994, 0.6127, 0.7506, 0.5986, 0.75, 0.5986, 0.5, 0.5496, 0.75, 0.5496, 0.5, 0.5506, 0.4991, 0.5506, 0.7509, 0.5506, 0.7509, 0.5506, 0.4991, 0.5626, 0.4992, 0.5626, 0.7508, 0.5626, 0.7508, 0.5626, 0.4992, 0.576, 0.5, 0.576, 0.75, 0.625, 0.5, 0.625, 0.75, 0.625, 0.75, 0.625, 0.5, 0.3837, 0.5, 0.3837, 0.375, 0.3837, 0.25, 0.3837, 0.25, 0.3837, 0.5, 0.375, 0.5, 0.3837, 0.5, 0.3837, 0.25, 0.375, 0.25, 0.0, 0.0, 0.0, 0.0, 0.0, 0.0, 0.0, 0.0, 0.0, 0.0, 0.0, 0.0, 0.0, 0.0, 0.0, 0.0, 0.125, 0.5, 0.375, 0.5, 0.375, 0.5, 0.125, 0.5, 0.0, 0.0, 0.0, 0.0, 0.0, 0.0, 0.0, 0.0, 0.0, 0.0, 0.3837, 0.25, 0.625, 0.25, 0.625, 0.25, 0.3837, 0.25, 0.3837, 0.375, 0.625, 0.375, 0.4415, 0.3982, 0.625, 0.25, 0.3837, 0.25, 0.414, 0.2749, 0.3837, 0.4004, 0.4177, 0.4013, 0.625, 0.4062, 0.625, 0.375, 0.3837, 0.375, 0.625, 0.25, 0.414, 0.2749, 0.4013, 0.25, 0.625, 0.25, 0.625, 0.375, 0.625, 0.25, 0.625, 0.25, 0.625, 0.375, 0.0, 0.0, 0.4415, 0.3982, 0.414, 0.2749, 0.3837, 0.25, 0.3837, 0.4004, 0.3837, 0.375, 0.3837, 0.25, 0.3837, 0.25, 0.4013, 0.25, 0.4013, 0.375, 0.625, 0.375, 0.625, 0.25, 0.4013, 0.375, 0.4415, 0.3982, 0.625, 0.375, 0.625, 0.375, 0.4415, 0.3982, 0.4013, 0.375, 0.4013, 0.25, 0.414, 0.2749, 0.8376, 0.75, 0.8376, 0.5, 0.8563, 0.5, 0.8563, 0.75, 0.8563, 0.75, 0.8563, 0.5, 0.875, 0.5, 0.875, 0.75, 0.6128, 0.0, 0.6128, 0.25, 0.6006, 0.25, 0.6006, 0.0, 0.4864, 0.75, 0.5097, 0.7476, 0.5441, 0.7444, 0.5483, 0.7481, 0.5496, 0.75, 0.5496, 0.75, 0.5506, 0.7509, 0.5626, 0.7508, 0.576, 0.75, 0.5986, 0.75, 0.6127, 0.7506, 0.624, 0.7506, 0.625, 0.75, 0.625, 0.75, 0.625, 0.9626, 0.6218, 0.9818, 0.6129, 0.9955, 0.6006, 1.0, 0.375, 1.0, 0.375, 0.75, 0.3837, 0.5, 0.3837, 0.4305, 0.3837, 0.375, 0.3837, 0.5, 0.625, 0.5, 0.625, 0.4375, 0.4177, 0.4315, 0.3837, 0.4305, 0.3837, 0.4305, 0.4177, 0.4315, 0.4177, 0.4013, 0.3837, 0.4004, 0.4177, 0.4013, 0.4177, 0.4315, 0.4177, 0.4315, 0.4177, 0.4013, 0.4177, 0.4013, 0.4177, 0.4315, 0.625, 0.4375, 0.625, 0.4062, 0.4177, 0.4315, 0.625, 0.4375, 0.625, 0.4375, 0.4177, 0.4315, 0.625, 0.4062, 0.4177, 0.4013, 0.4177, 0.4013, 0.625, 0.4062, 0.625, 0.4375, 0.625, 0.4062, 0.625, 0.4062, 0.625, 0.4375])
me_cube_004.use_remesh_preserve_volume = False
me_cube_004.use_remesh_preserve_attributes = False
me_cube_004.use_mirror_vertex_groups = False
me_cube_004.update()
me_cylinder_002 = bpy.data.meshes.new('Cylinder.002')
me_cylinder_002.from_pydata([(0.0, 0.0, -21.0), (0.0, 0.0, 21.0), (0.0, 24.0, -21.0), (0.0, 24.0, 21.0), (7.416, 22.83, -21.0), (7.416, 22.83, 21.0), (14.11, 19.42, -21.0), (14.11, 19.42, 21.0), (19.42, 14.11, -21.0), (19.42, 14.11, 21.0), (22.83, 7.416, -21.0), (22.83, 7.416, 21.0), (24.0, -1.049e-06, -21.0), (24.0, -1.049e-06, 21.0), (22.83, -7.416, -21.0), (22.83, -7.416, 21.0), (19.42, -14.11, -21.0), (19.42, -14.11, 21.0), (14.11, -19.42, -21.0), (14.11, -19.42, 21.0), (7.416, -22.83, -21.0), (7.416, -22.83, 21.0), (-7.82e-06, -24.0, -21.0), (-7.82e-06, -24.0, 21.0), (-7.416, -22.83, -21.0), (-7.416, -22.83, 21.0), (-14.11, -19.42, -21.0), (-14.11, -19.42, 21.0), (-19.42, -14.11, -21.0), (-19.42, -14.11, 21.0), (-22.83, -7.416, -21.0), (-22.83, -7.416, 21.0), (-24.0, 2.317e-05, -21.0), (-24.0, 2.317e-05, 21.0), (-22.83, 7.416, -21.0), (-22.83, 7.416, 21.0), (-19.42, 14.11, -21.0), (-19.42, 14.11, 21.0), (-14.11, 19.42, -21.0), (-14.11, 19.42, 21.0), (-7.416, 22.83, -21.0), (-7.416, 22.83, 21.0)], [], [(0, 2, 4), (1, 5, 3), (2, 3, 5, 4), (0, 4, 6), (1, 7, 5), (4, 5, 7, 6), (0, 6, 8), (1, 9, 7), (6, 7, 9, 8), (0, 8, 10), (1, 11, 9), (8, 9, 11, 10), (0, 10, 12), (1, 13, 11), (10, 11, 13, 12), (0, 12, 14), (1, 15, 13), (12, 13, 15, 14), (0, 14, 16), (1, 17, 15), (14, 15, 17, 16), (0, 16, 18), (1, 19, 17), (16, 17, 19, 18), (0, 18, 20), (1, 21, 19), (18, 19, 21, 20), (0, 20, 22), (1, 23, 21), (20, 21, 23, 22), (0, 22, 24), (1, 25, 23), (22, 23, 25, 24), (0, 24, 26), (1, 27, 25), (24, 25, 27, 26), (0, 26, 28), (1, 29, 27), (26, 27, 29, 28), (0, 28, 30), (1, 31, 29), (28, 29, 31, 30), (0, 30, 32), (1, 33, 31), (30, 31, 33, 32), (0, 32, 34), (1, 35, 33), (32, 33, 35, 34), (0, 34, 36), (1, 37, 35), (34, 35, 37, 36), (0, 36, 38), (1, 39, 37), (36, 37, 39, 38), (0, 38, 40), (1, 41, 39), (38, 39, 41, 40), (0, 40, 2), (1, 3, 41), (40, 41, 3, 2)])
_uv = me_cylinder_002.uv_layers.new(name='UVMap')
_uv.uv.foreach_set('vector', [0.75, 0.25, 0.75, 0.49, 0.8242, 0.4783, 0.25, 0.25, 0.3242, 0.4783, 0.25, 0.49, 1.0, 0.5, 1.0, 1.0, 0.95, 1.0, 0.95, 0.5, 0.75, 0.25, 0.8242, 0.4783, 0.8911, 0.4442, 0.25, 0.25, 0.3911, 0.4442, 0.3242, 0.4783, 0.95, 0.5, 0.95, 1.0, 0.9, 1.0, 0.9, 0.5, 0.75, 0.25, 0.8911, 0.4442, 0.9442, 0.3911, 0.25, 0.25, 0.4442, 0.3911, 0.3911, 0.4442, 0.9, 0.5, 0.9, 1.0, 0.85, 1.0, 0.85, 0.5, 0.75, 0.25, 0.9442, 0.3911, 0.9783, 0.3242, 0.25, 0.25, 0.4783, 0.3242, 0.4442, 0.3911, 0.85, 0.5, 0.85, 1.0, 0.8, 1.0, 0.8, 0.5, 0.75, 0.25, 0.9783, 0.3242, 0.99, 0.25, 0.25, 0.25, 0.49, 0.25, 0.4783, 0.3242, 0.8, 0.5, 0.8, 1.0, 0.75, 1.0, 0.75, 0.5, 0.75, 0.25, 0.99, 0.25, 0.9783, 0.1758, 0.25, 0.25, 0.4783, 0.1758, 0.49, 0.25, 0.75, 0.5, 0.75, 1.0, 0.7, 1.0, 0.7, 0.5, 0.75, 0.25, 0.9783, 0.1758, 0.9442, 0.1089, 0.25, 0.25, 0.4442, 0.1089, 0.4783, 0.1758, 0.7, 0.5, 0.7, 1.0, 0.65, 1.0, 0.65, 0.5, 0.75, 0.25, 0.9442, 0.1089, 0.8911, 0.05584, 0.25, 0.25, 0.3911, 0.05584, 0.4442, 0.1089, 0.65, 0.5, 0.65, 1.0, 0.6, 1.0, 0.6, 0.5, 0.75, 0.25, 0.8911, 0.05584, 0.8242, 0.02175, 0.25, 0.25, 0.3242, 0.02175, 0.3911, 0.05584, 0.6, 0.5, 0.6, 1.0, 0.55, 1.0, 0.55, 0.5, 0.75, 0.25, 0.8242, 0.02175, 0.75, 0.01, 0.25, 0.25, 0.25, 0.01, 0.3242, 0.02175, 0.55, 0.5, 0.55, 1.0, 0.5, 1.0, 0.5, 0.5, 0.75, 0.25, 0.75, 0.01, 0.6758, 0.02175, 0.25, 0.25, 0.1758, 0.02175, 0.25, 0.01, 0.5, 0.5, 0.5, 1.0, 0.45, 1.0, 0.45, 0.5, 0.75, 0.25, 0.6758, 0.02175, 0.6089, 0.05584, 0.25, 0.25, 0.1089, 0.05584, 0.1758, 0.02175, 0.45, 0.5, 0.45, 1.0, 0.4, 1.0, 0.4, 0.5, 0.75, 0.25, 0.6089, 0.05584, 0.5558, 0.1089, 0.25, 0.25, 0.05584, 0.1089, 0.1089, 0.05584, 0.4, 0.5, 0.4, 1.0, 0.35, 1.0, 0.35, 0.5, 0.75, 0.25, 0.5558, 0.1089, 0.5217, 0.1758, 0.25, 0.25, 0.02175, 0.1758, 0.05584, 0.1089, 0.35, 0.5, 0.35, 1.0, 0.3, 1.0, 0.3, 0.5, 0.75, 0.25, 0.5217, 0.1758, 0.51, 0.25, 0.25, 0.25, 0.01, 0.25, 0.02175, 0.1758, 0.3, 0.5, 0.3, 1.0, 0.25, 1.0, 0.25, 0.5, 0.75, 0.25, 0.51, 0.25, 0.5217, 0.3242, 0.25, 0.25, 0.02175, 0.3242, 0.01, 0.25, 0.25, 0.5, 0.25, 1.0, 0.2, 1.0, 0.2, 0.5, 0.75, 0.25, 0.5217, 0.3242, 0.5558, 0.3911, 0.25, 0.25, 0.05584, 0.3911, 0.02175, 0.3242, 0.2, 0.5, 0.2, 1.0, 0.15, 1.0, 0.15, 0.5, 0.75, 0.25, 0.5558, 0.3911, 0.6089, 0.4442, 0.25, 0.25, 0.1089, 0.4442, 0.05584, 0.3911, 0.15, 0.5, 0.15, 1.0, 0.1, 1.0, 0.1, 0.5, 0.75, 0.25, 0.6089, 0.4442, 0.6758, 0.4783, 0.25, 0.25, 0.1758, 0.4783, 0.1089, 0.4442, 0.1, 0.5, 0.1, 1.0, 0.05, 1.0, 0.05, 0.5, 0.75, 0.25, 0.6758, 0.4783, 0.75, 0.49, 0.25, 0.25, 0.25, 0.49, 0.1758, 0.4783, 0.05, 0.5, 0.05, 1.0, -1.565e-07, 1.0, -1.565e-07, 0.5])
me_cylinder_002.use_remesh_preserve_volume = False
me_cylinder_002.use_remesh_preserve_attributes = False
me_cylinder_002.use_mirror_vertex_groups = False
me_cylinder_002.update()
me_cylinder_007 = bpy.data.meshes.new('Cylinder.007')
me_cylinder_007.from_pydata([(0.0, 0.0, -4.0), (0.0, 0.0, 4.0), (0.0, 1.25, -4.0), (0.0, 1.25, 4.0), (0.625, 1.083, -4.0), (0.625, 1.083, 4.0), (1.083, 0.625, -4.0), (1.083, 0.625, 4.0), (1.25, -5.464e-08, -4.0), (1.25, -5.464e-08, 4.0), (1.083, -0.625, -4.0), (1.083, -0.625, 4.0), (0.625, -1.083, -4.0), (0.625, -1.083, 4.0), (1.887e-07, -1.25, -4.0), (1.887e-07, -1.25, 4.0), (-0.625, -1.083, -4.0), (-0.625, -1.083, 4.0), (-1.083, -0.625, -4.0), (-1.083, -0.625, 4.0), (-1.25, -5.811e-07, -4.0), (-1.25, -5.811e-07, 4.0), (-1.083, 0.625, -4.0), (-1.083, 0.625, 4.0), (-0.625, 1.083, -4.0), (-0.625, 1.083, 4.0)], [], [(0, 2, 4), (1, 5, 3), (2, 3, 5, 4), (0, 4, 6), (1, 7, 5), (4, 5, 7, 6), (0, 6, 8), (1, 9, 7), (6, 7, 9, 8), (0, 8, 10), (1, 11, 9), (8, 9, 11, 10), (0, 10, 12), (1, 13, 11), (10, 11, 13, 12), (0, 12, 14), (1, 15, 13), (12, 13, 15, 14), (0, 14, 16), (1, 17, 15), (14, 15, 17, 16), (0, 16, 18), (1, 19, 17), (16, 17, 19, 18), (0, 18, 20), (1, 21, 19), (18, 19, 21, 20), (0, 20, 22), (1, 23, 21), (20, 21, 23, 22), (0, 22, 24), (1, 25, 23), (22, 23, 25, 24), (0, 24, 2), (1, 3, 25), (24, 25, 3, 2)])
_uv = me_cylinder_007.uv_layers.new(name='UVMap')
_uv.uv.foreach_set('vector', [0.75, 0.25, 0.75, 0.49, 0.87, 0.4578, 0.25, 0.25, 0.37, 0.4578, 0.25, 0.49, 1.0, 0.5, 1.0, 1.0, 0.9167, 1.0, 0.9167, 0.5, 0.75, 0.25, 0.87, 0.4578, 0.9578, 0.37, 0.25, 0.25, 0.4578, 0.37, 0.37, 0.4578, 0.9167, 0.5, 0.9167, 1.0, 0.8333, 1.0, 0.8333, 0.5, 0.75, 0.25, 0.9578, 0.37, 0.99, 0.25, 0.25, 0.25, 0.49, 0.25, 0.4578, 0.37, 0.8333, 0.5, 0.8333, 1.0, 0.75, 1.0, 0.75, 0.5, 0.75, 0.25, 0.99, 0.25, 0.9578, 0.13, 0.25, 0.25, 0.4578, 0.13, 0.49, 0.25, 0.75, 0.5, 0.75, 1.0, 0.6667, 1.0, 0.6667, 0.5, 0.75, 0.25, 0.9578, 0.13, 0.87, 0.04215, 0.25, 0.25, 0.37, 0.04215, 0.4578, 0.13, 0.6667, 0.5, 0.6667, 1.0, 0.5833, 1.0, 0.5833, 0.5, 0.75, 0.25, 0.87, 0.04215, 0.75, 0.01, 0.25, 0.25, 0.25, 0.01, 0.37, 0.04215, 0.5833, 0.5, 0.5833, 1.0, 0.5, 1.0, 0.5, 0.5, 0.75, 0.25, 0.75, 0.01, 0.63, 0.04215, 0.25, 0.25, 0.13, 0.04215, 0.25, 0.01, 0.5, 0.5, 0.5, 1.0, 0.4167, 1.0, 0.4167, 0.5, 0.75, 0.25, 0.63, 0.04215, 0.5422, 0.13, 0.25, 0.25, 0.04215, 0.13, 0.13, 0.04215, 0.4167, 0.5, 0.4167, 1.0, 0.3333, 1.0, 0.3333, 0.5, 0.75, 0.25, 0.5422, 0.13, 0.51, 0.25, 0.25, 0.25, 0.01, 0.25, 0.04215, 0.13, 0.3333, 0.5, 0.3333, 1.0, 0.25, 1.0, 0.25, 0.5, 0.75, 0.25, 0.51, 0.25, 0.5422, 0.37, 0.25, 0.25, 0.04215, 0.37, 0.01, 0.25, 0.25, 0.5, 0.25, 1.0, 0.1667, 1.0, 0.1667, 0.5, 0.75, 0.25, 0.5422, 0.37, 0.63, 0.4578, 0.25, 0.25, 0.13, 0.4578, 0.04215, 0.37, 0.1667, 0.5, 0.1667, 1.0, 0.08333, 1.0, 0.08333, 0.5, 0.75, 0.25, 0.63, 0.4578, 0.75, 0.49, 0.25, 0.25, 0.25, 0.49, 0.13, 0.4578, 0.08333, 0.5, 0.08333, 1.0, 7.451e-08, 1.0, 7.451e-08, 0.5])
me_cylinder_007.use_remesh_preserve_volume = False
me_cylinder_007.use_remesh_preserve_attributes = False
me_cylinder_007.use_mirror_vertex_groups = False
me_cylinder_007.update()
me_cylinder_008 = bpy.data.meshes.new('Cylinder.008')
me_cylinder_008.from_pydata([(0.0, 0.0, -4.0), (0.0, 0.0, 4.0), (0.0, 1.6, -4.0), (0.0, 1.6, 4.0), (0.8, 1.386, -4.0), (0.8, 1.386, 4.0), (1.386, 0.8, -4.0), (1.386, 0.8, 4.0), (1.6, -6.994e-08, -4.0), (1.6, -6.994e-08, 4.0), (1.386, -0.8, -4.0), (1.386, -0.8, 4.0), (0.8, -1.386, -4.0), (0.8, -1.386, 4.0), (2.416e-07, -1.6, -4.0), (2.416e-07, -1.6, 4.0), (-0.8, -1.386, -4.0), (-0.8, -1.386, 4.0), (-1.386, -0.8, -4.0), (-1.386, -0.8, 4.0), (-1.6, -7.439e-07, -4.0), (-1.6, -7.439e-07, 4.0), (-1.386, 0.8, -4.0), (-1.386, 0.8, 4.0), (-0.8, 1.386, -4.0), (-0.8, 1.386, 4.0)], [], [(0, 2, 4), (1, 5, 3), (2, 3, 5, 4), (0, 4, 6), (1, 7, 5), (4, 5, 7, 6), (0, 6, 8), (1, 9, 7), (6, 7, 9, 8), (0, 8, 10), (1, 11, 9), (8, 9, 11, 10), (0, 10, 12), (1, 13, 11), (10, 11, 13, 12), (0, 12, 14), (1, 15, 13), (12, 13, 15, 14), (0, 14, 16), (1, 17, 15), (14, 15, 17, 16), (0, 16, 18), (1, 19, 17), (16, 17, 19, 18), (0, 18, 20), (1, 21, 19), (18, 19, 21, 20), (0, 20, 22), (1, 23, 21), (20, 21, 23, 22), (0, 22, 24), (1, 25, 23), (22, 23, 25, 24), (0, 24, 2), (1, 3, 25), (24, 25, 3, 2)])
_uv = me_cylinder_008.uv_layers.new(name='UVMap')
_uv.uv.foreach_set('vector', [0.75, 0.25, 0.75, 0.49, 0.87, 0.4578, 0.25, 0.25, 0.37, 0.4578, 0.25, 0.49, 1.0, 0.5, 1.0, 1.0, 0.9167, 1.0, 0.9167, 0.5, 0.75, 0.25, 0.87, 0.4578, 0.9578, 0.37, 0.25, 0.25, 0.4578, 0.37, 0.37, 0.4578, 0.9167, 0.5, 0.9167, 1.0, 0.8333, 1.0, 0.8333, 0.5, 0.75, 0.25, 0.9578, 0.37, 0.99, 0.25, 0.25, 0.25, 0.49, 0.25, 0.4578, 0.37, 0.8333, 0.5, 0.8333, 1.0, 0.75, 1.0, 0.75, 0.5, 0.75, 0.25, 0.99, 0.25, 0.9578, 0.13, 0.25, 0.25, 0.4578, 0.13, 0.49, 0.25, 0.75, 0.5, 0.75, 1.0, 0.6667, 1.0, 0.6667, 0.5, 0.75, 0.25, 0.9578, 0.13, 0.87, 0.04215, 0.25, 0.25, 0.37, 0.04215, 0.4578, 0.13, 0.6667, 0.5, 0.6667, 1.0, 0.5833, 1.0, 0.5833, 0.5, 0.75, 0.25, 0.87, 0.04215, 0.75, 0.01, 0.25, 0.25, 0.25, 0.01, 0.37, 0.04215, 0.5833, 0.5, 0.5833, 1.0, 0.5, 1.0, 0.5, 0.5, 0.75, 0.25, 0.75, 0.01, 0.63, 0.04215, 0.25, 0.25, 0.13, 0.04215, 0.25, 0.01, 0.5, 0.5, 0.5, 1.0, 0.4167, 1.0, 0.4167, 0.5, 0.75, 0.25, 0.63, 0.04215, 0.5422, 0.13, 0.25, 0.25, 0.04215, 0.13, 0.13, 0.04215, 0.4167, 0.5, 0.4167, 1.0, 0.3333, 1.0, 0.3333, 0.5, 0.75, 0.25, 0.5422, 0.13, 0.51, 0.25, 0.25, 0.25, 0.01, 0.25, 0.04215, 0.13, 0.3333, 0.5, 0.3333, 1.0, 0.25, 1.0, 0.25, 0.5, 0.75, 0.25, 0.51, 0.25, 0.5422, 0.37, 0.25, 0.25, 0.04215, 0.37, 0.01, 0.25, 0.25, 0.5, 0.25, 1.0, 0.1667, 1.0, 0.1667, 0.5, 0.75, 0.25, 0.5422, 0.37, 0.63, 0.4578, 0.25, 0.25, 0.13, 0.4578, 0.04215, 0.37, 0.1667, 0.5, 0.1667, 1.0, 0.08333, 1.0, 0.08333, 0.5, 0.75, 0.25, 0.63, 0.4578, 0.75, 0.49, 0.25, 0.25, 0.25, 0.49, 0.13, 0.4578, 0.08333, 0.5, 0.08333, 1.0, 7.451e-08, 1.0, 7.451e-08, 0.5])
me_cylinder_008.use_remesh_preserve_volume = False
me_cylinder_008.use_remesh_preserve_attributes = False
me_cylinder_008.use_mirror_vertex_groups = False
me_cylinder_008.update()

# ---- curves / text
cu_beziercurve_002 = bpy.data.curves.new('BezierCurve.002', 'CURVE')
cu_beziercurve_002.dimensions = '3D'
_sp = cu_beziercurve_002.splines.new('BEZIER'); _sp.bezier_points.add(3)
_sp.bezier_points.foreach_set('co', [-3.0, 1.5, 0.0, 3.0, 1.5, 0.0, 3.0, -1.5, 0.0, -3.0, -1.5, -1.311e-07])
_sp.bezier_points.foreach_set('handle_left', [-3.0, 0.0, 0.0, 0.0, 1.5, 7.651e-09, 3.0, 0.0, 0.0, 0.0, -1.5, -1.984e-10])
_sp.bezier_points.foreach_set('handle_right', [0.0, 1.5, 7.651e-09, 3.0, 0.0, 1.421e-14, 0.0, -1.5, -1.984e-10, -3.0, 0.0, -1.676e-07])
_sp.order_u = 0
_sp.order_v = 0
_sp.use_cyclic_u = True
cu_beziercurve_002.use_path = True
cu_beziercurve_002.use_path_clamp = True
cu_beziercurve_002.bevel_resolution = 0
cu_beziercurve_002.fill_mode = 'HALF'
cu_beziercurve_001 = bpy.data.curves.new('BezierCurve.001', 'CURVE')
cu_beziercurve_001.dimensions = '3D'
_sp = cu_beziercurve_001.splines.new('BEZIER'); _sp.bezier_points.add(4)
_sp.bezier_points.foreach_set('co', [-4.0, 0.0, 0.0, 34.5, 0.0, 0.0, 69.79, -27.11, 0.0, 63.42, -56.29, 0.0, 50.77, -76.0, 0.0])
_sp.bezier_points.foreach_set('handle_left', [-9.315, 0.0, 0.0, 18.11, 0.0, 0.0, 69.57, -15.17, 0.0, 70.0, -38.48, 0.0, 53.27, -76.0, 0.0])
_sp.bezier_points.foreach_set('handle_right', [-1.938, 0.0, 0.0, 50.77, 0.0, 0.0, 70.0, -38.48, 0.0, 59.2, -67.72, 0.0, 30.42, -76.0, 0.0])
for _p, _l, _r in zip(_sp.bezier_points, ['ALIGNED', 'ALIGNED', 'ALIGNED', 'ALIGNED', 'ALIGNED'], ['ALIGNED', 'ALIGNED', 'ALIGNED', 'ALIGNED', 'ALIGNED']): _p.handle_left_type = _l; _p.handle_right_type = _r
_sp.order_u = 0
_sp.order_v = 0
_sp.resolution_u = 3
cu_beziercurve_001.use_path = True
cu_beziercurve_001.use_path_clamp = True
cu_beziercurve_001.bevel_resolution = 0
cu_beziercurve_001.resolution_u = 3
cu_beziercurve_001.fill_mode = 'HALF'
cu_beziercurve_001.use_fill_caps = True

# ---- objects
ob_camera = bpy.data.objects.new('Camera', cam_camera)
ob_filllight = bpy.data.objects.new('FillLight', light_point_001)
ob_keylight = bpy.data.objects.new('KeyLight', light_sun)
ob_plane = bpy.data.objects.new('Plane', me_plane)
ob_rimlight = bpy.data.objects.new('RimLight', light_spot)
ob_harrow_arm_org = bpy.data.objects.new('Harrow_Arm_org', None)
ob_tine_arm = bpy.data.objects.new('Tine_Arm', me_tine_arm)
ob_tine_arm_holder = bpy.data.objects.new('Tine_Arm_Holder', me_tine_arm_holder)
ob_tinearmprofile = bpy.data.objects.new('TineArmProfile', cu_beziercurve_002)
ob_tineholderpath = bpy.data.objects.new('TineHolderPath', cu_beziercurve_001)
ob_m16_bolt = bpy.data.objects.new('M16_Bolt', None)
ob_m16_nut = bpy.data.objects.new('M16_Nut', None)
ob_m16_bolt_001 = bpy.data.objects.new('M16_Bolt.001', None)
ob_m16_nut_002 = bpy.data.objects.new('M16_Nut.002', None)
ob_m16_bolt_002 = bpy.data.objects.new('M16_Bolt.002', None)
ob_m16_nut_003 = bpy.data.objects.new('M16_Nut.003', None)
ob_m16_bolt_003 = bpy.data.objects.new('M16_Bolt.003', None)
ob_m16_nut_001 = bpy.data.objects.new('M16_Nut.001', None)
ob_m16_bolt_org = bpy.data.objects.new('M16_Bolt_Org', me_cylinder)
ob_m16_nut_org = bpy.data.objects.new('M16_Nut_Org', me_cylinder_001)
ob_m24_bolt_org = bpy.data.objects.new('M24_Bolt_Org', me_cylinder_005)
ob_cylinder = bpy.data.objects.new('Cylinder', me_cylinder_006)
ob_beam1 = bpy.data.objects.new('Beam1', me_cube)
ob_beam2 = bpy.data.objects.new('Beam2', me_cube)
ob_beam3 = bpy.data.objects.new('Beam3', me_cube)
ob_crossbeam1 = bpy.data.objects.new('CrossBeam1', me_cube_001)
ob_crossbeam2 = bpy.data.objects.new('CrossBeam2', me_cube_001)
ob_crossbeam3 = bpy.data.objects.new('CrossBeam3', me_cube_001)
ob_crossbeam4 = bpy.data.objects.new('CrossBeam4', me_cube_001)
ob_harrow_arm_000 = bpy.data.objects.new('Harrow_Arm.000', None)
ob_harrow_arm_001 = bpy.data.objects.new('Harrow_Arm.001', None)
ob_harrow_arm_002 = bpy.data.objects.new('Harrow_Arm.002', None)
ob_harrow_arm_003 = bpy.data.objects.new('Harrow_Arm.003', None)
ob_harrow_arm_004 = bpy.data.objects.new('Harrow_Arm.004', None)
ob_harrow_arm_005 = bpy.data.objects.new('Harrow_Arm.005', None)
ob_harrow_arm_006 = bpy.data.objects.new('Harrow_Arm.006', None)
ob_harrow_arm_007 = bpy.data.objects.new('Harrow_Arm.007', None)
ob_harrow_arm_008 = bpy.data.objects.new('Harrow_Arm.008', None)
ob_harrow_arm_009 = bpy.data.objects.new('Harrow_Arm.009', None)
ob_harrow_arm_010 = bpy.data.objects.new('Harrow_Arm.010', None)
ob_harrow_arm_011 = bpy.data.objects.new('Harrow_Arm.011', None)
ob_left = bpy.data.objects.new('Left', None)
ob_left_attacher = bpy.data.objects.new('Left_Attacher', me_cube_005)
ob_middle_attacher = bpy.data.objects.new('Middle_Attacher', me_cube_003)
ob_right_attacher = bpy.data.objects.new('Right_Attacher', me_cube_003)
ob_lower_hole = bpy.data.objects.new('Lower_Hole', me_cylinder_004)
ob_upper_hole = bpy.data.objects.new('Upper_Hole', me_cylinder_004)
ob_upper_attacher_right = bpy.data.objects.new('Upper_Attacher_Right', me_tine_arm_holder_001)
ob_m24_bolt = bpy.data.objects.new('M24_Bolt', None)
ob_m24_nut = bpy.data.objects.new('M24_Nut', None)
ob_lower_attacher_reference_point = bpy.data.objects.new('Lower_Attacher_Reference_Point', None)
ob_upper_attacher_c3_ref = bpy.data.objects.new('Upper_Attacher_C3_Ref', None)
ob_upper_attacher_c2_ref = bpy.data.objects.new('Upper_Attacher_C2_Ref', None)
ob_upper_attacher_left_coupler = bpy.data.objects.new('Upper_Attacher_Left_Coupler', None)
ob_upper_attacher_main = bpy.data.objects.new('Upper_Attacher_Main', me_cube_004)
ob_m24_bolt_001 = bpy.data.objects.new('M24_Bolt.001', None)
ob_upper_attacher_main_circle_cut = bpy.data.objects.new('Upper_Attacher_Main_Circle_Cut', me_cylinder_002)
ob_upper_attacher_link_c2 = bpy.data.objects.new('Upper_Attacher_Link_C2', me_cylinder_007)
ob_upper_attacher_link_c3 = bpy.data.objects.new('Upper_Attacher_Link_C3', me_cylinder_008)

# ---- transforms, parenting, visibility, modifiers, constraints
ob_camera.location = (198.8, -362.1, 100.0)
ob_camera.rotation_euler = (1.235, -0.06926, 0.409)
ob_camera.scale = (0.9544, 0.9781, 0.7524)
ob_camera.lock_rotations_4d = False
ob_camera.empty_display_type = 'ARROWS'
ob_camera.color = (0.0, 0.0, 0.0, 0.0)
ob_camera.display_type = 'WIRE'
ob_camera.lineart.crease_threshold = 0.0
ob_filllight.location = (211.6, -198.8, 107.6)
ob_filllight.rotation_euler = (0.0, -0.0, 0.5773)
ob_filllight.lineart.crease_threshold = 0.0
ob_keylight.location = (-39.07, -252.6, 182.5)
ob_keylight.rotation_euler = (0.9216, 0.1957, 0.2333)
ob_keylight.lineart.crease_threshold = 0.0
ob_plane.location = (97.11, 0.0, -24.87)
ob_plane.scale = (300.0, 300.0, 300.0)
ob_plane.lineart.crease_threshold = 0.0
ob_rimlight.location = (-118.9, 362.8, 14.46)
ob_rimlight.rotation_euler = (-1.599, 0.0008805, 0.6227)
ob_rimlight.scale = (26.17, 7.3, 1.994)
ob_rimlight.hide_render = True
ob_rimlight.lineart.crease_threshold = 0.0
ob_harrow_arm_org.location = (0.0, 0.0, 0.0)
ob_harrow_arm_org.lineart.crease_threshold = 0.0
ob_tine_arm.parent = ob_harrow_arm_org
ob_tine_arm.location = (0.0, 0.0, -13.0)
ob_tine_arm.lineart.crease_threshold = 0.0
ob_tine_arm_holder.parent = ob_harrow_arm_org
ob_tine_arm_holder.location = (0.0, 0.0, 0.0)
ob_tine_arm_holder.lineart.crease_threshold = 0.0
_m = ob_tine_arm_holder.modifiers.new('Mirror', 'MIRROR')
_m.use_axis = (False, True, False)
_m.use_clip = True
ob_tinearmprofile.location = (0.0, 0.0, 0.0)
ob_tinearmprofile.rotation_euler = (-0.0, 1.571, 0.0)
ob_tinearmprofile.lineart.crease_threshold = 0.0
ob_tineholderpath.location = (0.0, 0.0, -13.0)
ob_tineholderpath.rotation_euler = (1.571, -0.0, 0.0)
ob_tineholderpath.lineart.crease_threshold = 0.0
ob_m16_bolt.location = (19.0, -2.309, -15.0)
ob_m16_bolt.instance_type = 'COLLECTION'
ob_m16_bolt.lineart.crease_threshold = 0.0
ob_m16_nut.parent = ob_m16_bolt
ob_m16_nut.matrix_parent_inverse = Matrix(((1.0, -0.0, -0.0, -19.0), (-0.0, 1.0, 0.0, 2.309), (-0.0, -0.0, 1.0, 15.0), (-0.0, 0.0, -0.0, 1.0)))
ob_m16_nut.location = (19.0, 2.305, -15.0)
ob_m16_nut.instance_type = 'COLLECTION'
ob_m16_nut.lineart.crease_threshold = 0.0
ob_m16_bolt_001.location = (13.7, -0.9, 7.841)
ob_m16_bolt_001.rotation_euler = (3.853e-08, 0.6807, 1.088e-07)
ob_m16_bolt_001.instance_type = 'COLLECTION'
ob_m16_bolt_001.lineart.crease_threshold = 0.0
ob_m16_nut_002.parent = ob_m16_bolt_001
ob_m16_nut_002.matrix_parent_inverse = Matrix(((0.7771, 8.455e-08, -0.6293, -5.709), (-8.455e-08, 1.0, 2.994e-08, 0.9), (0.6293, 2.994e-08, 0.7771, -14.71), (-0.0, -0.0, -0.0, 1.0)))
ob_m16_nut_002.location = (13.7, 0.9, 7.841)
ob_m16_nut_002.instance_type = 'COLLECTION'
ob_m16_nut_002.lineart.crease_threshold = 0.0
ob_m16_bolt_002.location = (10.24, -0.9, 8.388)
ob_m16_bolt_002.rotation_euler = (3.853e-08, 0.6807, 1.088e-07)
ob_m16_bolt_002.instance_type = 'COLLECTION'
ob_m16_bolt_002.lineart.crease_threshold = 0.0
ob_m16_nut_003.parent = ob_m16_bolt_002
ob_m16_nut_003.matrix_parent_inverse = Matrix(((0.7771, 8.455e-08, -0.6293, -2.678), (-8.455e-08, 1.0, 2.994e-08, 0.9), (0.6293, 2.994e-08, 0.7771, -12.96), (-0.0, -0.0, -0.0, 1.0)))
ob_m16_nut_003.location = (10.24, 0.9, 8.388)
ob_m16_nut_003.instance_type = 'COLLECTION'
ob_m16_nut_003.lineart.crease_threshold = 0.0
ob_m16_bolt_003.location = (0.0, -2.309, -13.0)
ob_m16_bolt_003.instance_type = 'COLLECTION'
ob_m16_bolt_003.lineart.crease_threshold = 0.0
ob_m16_nut_001.parent = ob_m16_bolt_003
ob_m16_nut_001.matrix_parent_inverse = Matrix(((1.0, -0.0, -0.0, -0.0), (-0.0, 1.0, 0.0, 2.309), (-0.0, -0.0, 1.0, 13.0), (-0.0, 0.0, -0.0, 1.0)))
ob_m16_nut_001.location = (0.0, 2.309, -13.0)
ob_m16_nut_001.instance_type = 'COLLECTION'
ob_m16_nut_001.lineart.crease_threshold = 0.0
ob_m16_bolt_org.location = (0.0, 0.0, 0.0)
ob_m16_bolt_org.rotation_euler = (1.571, 0.0, 0.0)
ob_m16_bolt_org.lineart.crease_threshold = 0.0
ob_m16_nut_org.location = (0.0, 0.0, 0.0)
ob_m16_nut_org.lineart.crease_threshold = 0.0
ob_m24_bolt_org.location = (0.0, 0.0, 0.0)
ob_m24_bolt_org.rotation_euler = (1.571, 0.0, 0.0)
ob_m24_bolt_org.lineart.crease_threshold = 0.0
ob_cylinder.location = (0.0, 0.0, 0.0)
ob_cylinder.rotation_euler = (1.571, 0.0, 0.0)
ob_cylinder.lineart.crease_threshold = 0.0
ob_beam1.location = (0.0, 0.0, 0.0)
ob_beam1.lock_rotations_4d = False
ob_beam1.empty_display_type = 'ARROWS'
ob_beam1.lineart.crease_threshold = 0.0
ob_beam2.location = (90.0, 0.0, 0.0)
ob_beam2.lock_rotations_4d = False
ob_beam2.empty_display_type = 'ARROWS'
ob_beam2.lineart.crease_threshold = 0.0
ob_beam3.location = (180.0, 0.0, 0.0)
ob_beam3.lock_rotations_4d = False
ob_beam3.empty_display_type = 'ARROWS'
ob_beam3.lineart.crease_threshold = 0.0
ob_crossbeam1.location = (10.0, -146.0, 0.0)
ob_crossbeam1.lineart.crease_threshold = 0.0
ob_crossbeam2.location = (10.0, -50.0, 0.0)
ob_crossbeam2.lineart.crease_threshold = 0.0
ob_crossbeam3.location = (10.0, 50.0, 0.0)
ob_crossbeam3.lineart.crease_threshold = 0.0
ob_crossbeam4.location = (10.0, 146.0, 0.0)
ob_crossbeam4.lineart.crease_threshold = 0.0
ob_harrow_arm_000.location = (90.0, -154.0, 0.0)
ob_harrow_arm_000.instance_type = 'COLLECTION'
ob_harrow_arm_000.lineart.crease_threshold = 0.0
ob_harrow_arm_001.location = (7.629e-06, -126.0, 0.0)
ob_harrow_arm_001.instance_type = 'COLLECTION'
ob_harrow_arm_001.lineart.crease_threshold = 0.0
ob_harrow_arm_002.location = (180.0, -98.0, 0.0)
ob_harrow_arm_002.instance_type = 'COLLECTION'
ob_harrow_arm_002.lineart.crease_threshold = 0.0
ob_harrow_arm_003.location = (90.0, -70.0, 0.0)
ob_harrow_arm_003.instance_type = 'COLLECTION'
ob_harrow_arm_003.lineart.crease_threshold = 0.0
ob_harrow_arm_004.location = (1.526e-05, -42.0, 0.0)
ob_harrow_arm_004.instance_type = 'COLLECTION'
ob_harrow_arm_004.lineart.crease_threshold = 0.0
ob_harrow_arm_005.location = (180.0, -14.0, 0.0)
ob_harrow_arm_005.instance_type = 'COLLECTION'
ob_harrow_arm_005.lineart.crease_threshold = 0.0
ob_harrow_arm_006.location = (90.0, 14.0, 0.0)
ob_harrow_arm_006.instance_type = 'COLLECTION'
ob_harrow_arm_006.lineart.crease_threshold = 0.0
ob_harrow_arm_007.location = (1.526e-05, 42.0, 0.0)
ob_harrow_arm_007.instance_type = 'COLLECTION'
ob_harrow_arm_007.lineart.crease_threshold = 0.0
ob_harrow_arm_008.location = (180.0, 70.0, 0.0)
ob_harrow_arm_008.instance_type = 'COLLECTION'
ob_harrow_arm_008.lineart.crease_threshold = 0.0
ob_harrow_arm_009.location = (90.0, 98.0, 0.0)
ob_harrow_arm_009.instance_type = 'COLLECTION'
ob_harrow_arm_009.lineart.crease_threshold = 0.0
ob_harrow_arm_010.location = (1.526e-05, 126.0, 0.0)
ob_harrow_arm_010.instance_type = 'COLLECTION'
ob_harrow_arm_010.lineart.crease_threshold = 0.0
ob_harrow_arm_011.location = (180.0, 154.0, 0.0)
ob_harrow_arm_011.instance_type = 'COLLECTION'
ob_harrow_arm_011.lineart.crease_threshold = 0.0
ob_left.location = (0.0, 0.0, 0.0)
ob_left.scale = (1.0, -1.0, 1.0)
ob_left.instance_type = 'COLLECTION'
ob_left.lineart.crease_threshold = 0.0
ob_left_attacher.location = (0.0, -34.2, 0.0)
ob_left_attacher.lineart.crease_threshold = 0.0
_m = ob_left_attacher.modifiers.new('Lower_Linkage_Holes', 'BOOLEAN')
_m.object = ob_upper_hole
_m.solver = 'FAST'
_m = ob_left_attacher.modifiers.new('Upper_Linkage_Holes', 'BOOLEAN')
_m.object = ob_lower_hole
_m.solver = 'FAST'
ob_middle_attacher.location = (0.0, -46.9, 0.0)
ob_middle_attacher.lineart.crease_threshold = 0.0
_m = ob_middle_attacher.modifiers.new('Lower_Linkage_Holes', 'BOOLEAN')
_m.object = ob_upper_hole
_m.solver = 'FAST'
_m = ob_middle_attacher.modifiers.new('Upper_Linkage_Holes', 'BOOLEAN')
_m.object = ob_lower_hole
_m.solver = 'FAST'
ob_right_attacher.location = (0.0, -53.1, 0.0)
ob_right_attacher.lineart.crease_threshold = 0.0
_m = ob_right_attacher.modifiers.new('Lower_Linkage_Holes', 'BOOLEAN')
_m.object = ob_upper_hole
_m.solver = 'FAST'
_m = ob_right_attacher.modifiers.new('Upper_Linkage_Holes', 'BOOLEAN')
_m.object = ob_lower_hole
_m.solver = 'FAST'
ob_lower_hole.location = (-18.5, -44.7, -17.8)
ob_lower_hole.rotation_euler = (1.571, 0.0, 0.0)
ob_lower_hole.lineart.crease_threshold = 0.0
ob_upper_hole.parent = ob_lower_hole
ob_upper_hole.matrix_parent_inverse = Matrix(((1.0, 0.0, -0.0, 18.59), (-0.0, -4.371e-08, 1.0, 18.12), (0.0, -1.0, -4.371e-08, -46.7), (-0.0, 0.0, -0.0, 1.0)))
ob_upper_hole.location = (-18.59, -46.7, -11.62)
ob_upper_hole.rotation_euler = (1.571, 0.0, 0.0)
ob_upper_hole.lineart.crease_threshold = 0.0
ob_upper_attacher_right.parent = ob_harrow_arm_org
ob_upper_attacher_right.location = (0.0, -26.6, 0.0)
ob_upper_attacher_right.lineart.crease_threshold = 0.0
_m = ob_upper_attacher_right.modifiers.new('Mirror', 'MIRROR')
_m.use_axis = (False, True, False)
_m.use_clip = True
ob_m24_bolt.parent = ob_upper_attacher_right
ob_m24_bolt.matrix_parent_inverse = Matrix(((1.0, -0.0, -0.0, -0.0), (-0.0, 1.0, 0.0, 30.1), (-0.0, -0.0, 1.0, -0.0), (-0.0, 0.0, -0.0, 1.0)))
ob_m24_bolt.location = (0.0, -31.1, 9.5)
ob_m24_bolt.instance_type = 'COLLECTION'
ob_m24_bolt.lineart.crease_threshold = 0.0
ob_m24_nut.parent = ob_upper_attacher_right
ob_m24_nut.matrix_parent_inverse = Matrix(((1.0, -0.0, -0.0, -0.0), (-0.0, 1.0, 0.0, 30.1), (-0.0, -0.0, 1.0, -0.0), (-0.0, 0.0, -0.0, 1.0)))
ob_m24_nut.location = (0.0, -27.9, 9.5)
ob_m24_nut.instance_type = 'COLLECTION'
ob_m24_nut.lineart.crease_threshold = 0.0
ob_lower_attacher_reference_point.location = (-18.5, -3.7, -17.8)
ob_lower_attacher_reference_point.lineart.crease_threshold = 0.0
ob_upper_attacher_c3_ref.parent = ob_upper_attacher_c2_ref
ob_upper_attacher_c3_ref.matrix_parent_inverse = Matrix(((1.0, -0.0, 0.0, 18.5), (-0.0, 1.0, -0.0, 0.0), (0.0, 0.0, 1.0, -43.2), (-0.0, 0.0, -0.0, 1.0)))
ob_upper_attacher_c3_ref.location = (-18.5, 0.0, 50.7)
ob_upper_attacher_c3_ref.lineart.crease_threshold = 0.0
ob_upper_attacher_c2_ref.parent = ob_lower_attacher_reference_point
ob_upper_attacher_c2_ref.matrix_parent_inverse = Matrix(((1.0, -0.0, 0.0, 18.5), (-0.0, 1.0, -0.0, 0.0), (0.0, -0.0, 1.0, 17.8), (-0.0, 0.0, -0.0, 1.0)))
ob_upper_attacher_c2_ref.location = (-18.5, 0.0, 43.2)
ob_upper_attacher_c2_ref.lineart.crease_threshold = 0.0
ob_upper_attacher_left_coupler.location = (0.0, 0.0, 0.0)
ob_upper_attacher_left_coupler.scale = (1.0, -1.0, 1.0)
ob_upper_attacher_left_coupler.instance_type = 'COLLECTION'
ob_upper_attacher_left_coupler.lineart.crease_threshold = 0.0
ob_upper_attacher_main.location = (0.0, 0.0, 8.5)
ob_upper_attacher_main.lineart.crease_threshold = 0.0
_m = ob_upper_attacher_main.modifiers.new('Mirror', 'MIRROR')
_m.use_axis = (False, True, False)
_m = ob_upper_attacher_main.modifiers.new('Boolean', 'BOOLEAN')
_m.object = ob_upper_attacher_link_c2
_m.solver = 'FAST'
_m = ob_upper_attacher_main.modifiers.new('Boolean.001', 'BOOLEAN')
_m.object = ob_upper_attacher_link_c3
_m.solver = 'FAST'
_m = ob_upper_attacher_main.modifiers.new('Boolean.002', 'BOOLEAN')
_m.object = ob_upper_attacher_main_circle_cut
_m.solver = 'FAST'
ob_m24_bolt_001.location = (-8.5, -3.7, 55.7)
ob_m24_bolt_001.instance_type = 'COLLECTION'
ob_m24_bolt_001.lineart.crease_threshold = 0.0
ob_upper_attacher_main_circle_cut.location = (0.0, 0.0, 1.0)
ob_upper_attacher_main_circle_cut.rotation_euler = (0.0, 1.571, 0.0)
ob_upper_attacher_main_circle_cut.lineart.crease_threshold = 0.0
ob_upper_attacher_link_c2.location = (-18.5, 0.0, 43.2)
ob_upper_attacher_link_c2.rotation_euler = (1.571, 0.0, 0.0)
ob_upper_attacher_link_c2.lineart.crease_threshold = 0.0
ob_upper_attacher_link_c3.parent = ob_upper_attacher_link_c2
ob_upper_attacher_link_c3.matrix_parent_inverse = Matrix(((1.0, 0.0, -0.0, 18.5), (0.0, -4.371e-08, 1.0, -43.2), (0.0, -1.0, -4.371e-08, 1.888e-06), (-0.0, 0.0, -0.0, 1.0)))
ob_upper_attacher_link_c3.location = (-18.5, 0.0, 55.7)
ob_upper_attacher_link_c3.rotation_euler = (1.571, 0.0, 0.0)
ob_upper_attacher_link_c3.lineart.crease_threshold = 0.0
ob_m16_bolt.instance_collection = col_m16_bolt
ob_m16_nut.instance_collection = col_m16_nut
ob_m16_bolt_001.instance_collection = col_m16_bolt
ob_m16_nut_002.instance_collection = col_m16_nut
ob_m16_bolt_002.instance_collection = col_m16_bolt
ob_m16_nut_003.instance_collection = col_m16_nut
ob_m16_bolt_003.instance_collection = col_m16_bolt
ob_m16_nut_001.instance_collection = col_m16_nut
ob_harrow_arm_000.instance_collection = col_harrow_arm
ob_harrow_arm_001.instance_collection = col_harrow_arm
ob_harrow_arm_002.instance_collection = col_harrow_arm
ob_harrow_arm_003.instance_collection = col_harrow_arm
ob_harrow_arm_004.instance_collection = col_harrow_arm
ob_harrow_arm_005.instance_collection = col_harrow_arm
ob_harrow_arm_006.instance_collection = col_harrow_arm
ob_harrow_arm_007.instance_collection = col_harrow_arm
ob_harrow_arm_008.instance_collection = col_harrow_arm
ob_harrow_arm_009.instance_collection = col_harrow_arm
ob_harrow_arm_010.instance_collection = col_harrow_arm
ob_harrow_arm_011.instance_collection = col_harrow_arm
ob_left.instance_collection = col_right
ob_m24_bolt.instance_collection = col_m24_bolt
ob_m24_nut.instance_collection = col_m24_nut
ob_upper_attacher_left_coupler.instance_collection = col_upper_attacher_right_coupler
ob_m24_bolt_001.instance_collection = col_m24_bolt

# ---- collection membership
col_render_assets.objects.link(ob_camera)
col_render_assets.objects.link(ob_filllight)
col_render_assets.objects.link(ob_keylight)
col_render_assets.objects.link(ob_plane)
col_render_assets.objects.link(ob_rimlight)
col_harrow_arm.objects.link(ob_harrow_arm_org)
col_harrow_arm.objects.link(ob_tine_arm)
col_harrow_arm.objects.link(ob_tine_arm_holder)
col_harrow_arm.objects.link(ob_tinearmprofile)
col_harrow_arm.objects.link(ob_tineholderpath)
col_fastener1.objects.link(ob_m16_bolt)
col_fastener1.objects.link(ob_m16_nut)
col_fastener2.objects.link(ob_m16_bolt_001)
col_fastener2.objects.link(ob_m16_nut_002)
col_fastener3.objects.link(ob_m16_bolt_002)
col_fastener3.objects.link(ob_m16_nut_003)
col_fastener4.objects.link(ob_m16_bolt_003)
col_fastener4.objects.link(ob_m16_nut_001)
col_m16_bolt.objects.link(ob_m16_bolt_org)
col_m16_nut.objects.link(ob_m16_nut_org)
col_m24_bolt.objects.link(ob_m24_bolt_org)
col_m24_nut.objects.link(ob_cylinder)
col_frame.objects.link(ob_beam1)
col_frame.objects.link(ob_beam2)
col_frame.objects.link(ob_beam3)
col_frame.objects.link(ob_crossbeam1)
col_frame.objects.link(ob_crossbeam2)
col_frame.objects.link(ob_crossbeam3)
col_frame.objects.link(ob_crossbeam4)
col_arms.objects.link(ob_harrow_arm_000)
col_arms.objects.link(ob_harrow_arm_001)
col_arms.objects.link(ob_harrow_arm_002)
col_arms.objects.link(ob_harrow_arm_003)
col_arms.objects.link(ob_harrow_arm_004)
col_arms.objects.link(ob_harrow_arm_005)
col_arms.objects.link(ob_harrow_arm_006)
col_arms.objects.link(ob_harrow_arm_007)
col_arms.objects.link(ob_harrow_arm_008)
col_arms.objects.link(ob_harrow_arm_009)
col_arms.objects.link(ob_harrow_arm_010)
col_arms.objects.link(ob_harrow_arm_011)
col_lower_attacher.objects.link(ob_left)
col_right.objects.link(ob_left_attacher)
col_right.objects.link(ob_middle_attacher)
col_right.objects.link(ob_right_attacher)
col_linkage_holes.objects.link(ob_lower_hole)
col_linkage_holes.objects.link(ob_upper_hole)
col_upper_attacher_right_coupler.objects.link(ob_upper_attacher_right)
col_upper_attacher_right_coupler.objects.link(ob_m24_bolt)
col_upper_attacher_right_coupler.objects.link(ob_m24_nut)
col_upper_attacher_reference.objects.link(ob_lower_attacher_reference_point)
col_upper_attacher_reference.objects.link(ob_upper_attacher_c3_ref)
col_upper_attacher_reference.objects.link(ob_upper_attacher_c2_ref)
col_upper_attacher_main.objects.link(ob_upper_attacher_left_coupler)
col_upper_attacher_main.objects.link(ob_upper_attacher_main)
col_upper_attacher_main.objects.link(ob_m24_bolt_001)
col_upper_attacher_main.objects.link(ob_upper_attacher_main_circle_cut)
col_upper_attacher_link_cutout.objects.link(ob_upper_attacher_link_c2)
col_upper_attacher_link_cutout.objects.link(ob_upper_attacher_link_c3)

# ---- scene / render settings (as saved in the file)
scene.camera = ob_camera
scene.frame_start = 1; scene.frame_end = 250; scene.frame_set(1)
scene.render.engine = 'BLENDER_EEVEE_NEXT'
scene.render.motion_blur_shutter = 1.0
scene.cycles.use_denoising = False
scene.cycles.samples = 128
scene.cycles.sampling_pattern = 'TABULATED_SOBOL'
scene.cycles.use_adaptive_sampling = False
scene.cycles.use_light_tree = False
scene.eevee.taa_render_samples = 256
scene.eevee.use_gtao = True
scene.eevee.use_raytracing = True
scene.view_settings.view_transform = 'Filmic'
scene.unit_settings.scale_length = 0.01
bpy.context.view_layer.update()
